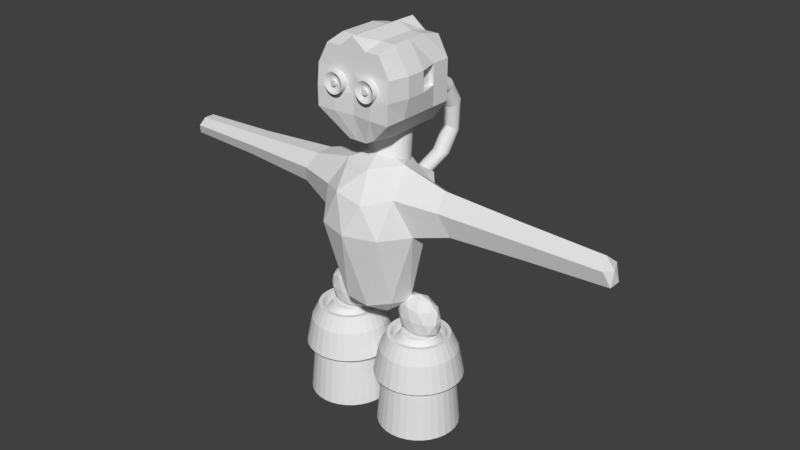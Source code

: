 # Source: Robot.blend  (saved by Blender 2.78.0; exported with 4.5.12 LTS)
import bpy
from mathutils import Matrix  # noqa: F401  (used for matrix-valued properties, if any)

bpy.ops.wm.read_factory_settings(use_empty=True)
scene = bpy.context.scene
scene.name = 'Scene'

# ---- collections
col_collection_1 = bpy.data.collections.new('Collection 1'); scene.collection.children.link(col_collection_1)

# ---- materials (node trees are filled in below, after node groups)
mat_material = bpy.data.materials.new('Material')
mat_material.alpha_threshold = 0.0
mat_material.use_transparent_shadow = False
mat_material.roughness = 0.5
mat_material.line_color = (0.0, 0.0, 0.0, 1.0)

# ---- material node trees

# ---- world
world_world = bpy.data.worlds.new('World'); scene.world = world_world
world_world.color = (0.05088, 0.05088, 0.05088)
world_world.use_sun_shadow = False
world_world.sun_shadow_jitter_overblur = 0.0
world_world.cycles.sampling_method = 'MANUAL'

# ---- meshes
me_cube = bpy.data.meshes.new('Cube')
me_cube.from_pydata([(0.6346, 1.0, 7.843), (0.4791, -0.881, 7.843), (-0.4791, -0.881, 7.843), (-0.6346, 1.0, 7.843), (0.7285, 1.0, 9.843), (0.7285, -1.0, 9.843), (-0.7285, -1.0, 9.843), (-0.7285, 1.0, 9.843), (0.6346, -5.96e-08, 7.843), (1.353e-07, 1.0, 7.843), (1.0, 1.0, 8.843), (1.499e-08, -0.881, 7.707), (1.0, -1.054, 8.843), (-0.6346, 2.98e-07, 7.843), (-1.0, -1.054, 8.843), (-1.0, 1.0, 8.843), (0.7285, -5.364e-07, 9.962), (1.381e-07, 1.0, 10.12), (-4.264e-07, -1.0, 10.12), (-0.7285, 1.788e-07, 9.962), (2.384e-07, 1.121, 8.843), (-1.121, 2.384e-07, 8.843), (-2.98e-07, -1.0, 8.843), (1.125, -2.98e-07, 8.843), (-1.442e-07, -1.788e-07, 10.12), (5.961e-08, 1.192e-07, 7.843), (0.6346, -0.5, 7.843), (-0.3173, 1.0, 7.843), (1.0, 1.0, 9.343), (-0.2396, -0.881, 7.707), (1.0, -1.0, 9.343), (-0.6346, 0.5, 7.843), (-1.0, -1.0, 9.343), (-1.0, 1.0, 9.343), (0.7285, -0.5, 9.962), (-0.3642, 1.0, 9.843), (-0.3642, -1.0, 9.843), (-0.7285, 0.5, 9.962), (0.6346, 0.5, 7.843), (0.3173, 1.0, 7.843), (1.0, 1.0, 8.343), (0.2396, -0.881, 7.707), (1.0, -1.054, 8.343), (-0.6346, -0.5, 7.843), (-1.0, -1.054, 8.343), (-1.0, 1.0, 8.343), (0.7285, 0.5, 9.962), (0.3642, 1.0, 9.843), (0.3642, -1.0, 9.843), (-0.7285, -0.5, 9.962), (-0.5, 1.121, 8.843), (0.5, 1.121, 8.843), (2.384e-07, 1.121, 9.343), (2.086e-07, 1.121, 8.343), (-1.0, 0.5, 8.843), (-1.121, -0.5, 8.843), (-1.0, 2.682e-07, 8.343), (-1.121, 2.086e-07, 9.343), (-0.5, -1.054, 8.843), (0.5, -1.054, 8.843), (-1.49e-07, -1.0, 8.343), (-4.172e-07, -1.0, 9.343), (1.125, -0.5, 8.843), (1.0, 0.5, 8.843), (1.0, -1.788e-07, 8.343), (1.125, -4.172e-07, 9.343), (-2.853e-07, -0.5, 10.12), (-3.041e-09, 0.5, 10.12), (0.3642, -3.576e-07, 9.962), (-0.3642, 0.0, 9.962), (-0.3173, 2.086e-07, 7.843), (0.3173, 2.98e-08, 7.843), (9.744e-08, 0.5, 7.843), (4.07e-08, -0.5, 7.843), (0.3173, -0.5, 7.843), (0.3173, 0.5, 7.843), (-0.3173, 0.5, 7.843), (-0.3642, 0.5, 9.962), (0.3642, 0.5, 9.962), (0.3642, -0.5, 9.962), (1.0, 0.5, 9.343), (1.0, 0.5, 8.343), (1.0, -0.5, 8.343), (0.5, -1.0, 9.343), (0.5, -1.054, 8.343), (-0.5, -1.054, 8.343), (-1.121, -0.5, 9.343), (-1.0, -0.5, 8.343), (-1.0, 0.5, 8.343), (0.5, 1.121, 8.343), (0.5, 1.121, 9.343), (-0.5, 1.121, 9.343), (-0.5, 1.121, 8.343), (-1.0, 0.5, 9.343), (-0.5, -1.0, 9.343), (1.125, -0.5, 9.343), (-0.3642, -0.5, 9.962), (-0.3173, -0.5, 7.843), (0.3566, -1.075, 9.05), (0.3944, -1.18, 9.043), (-0.6758, -1.188, 9.029), (-0.6758, -0.9434, 9.029), (-0.6709, -1.188, 8.98), (-0.6709, -0.9434, 8.98), (-0.6565, -1.188, 8.933), (-0.6565, -0.9434, 8.933), (-0.6332, -1.188, 8.889), (-0.6332, -0.9434, 8.889), (-0.6018, -1.188, 8.851), (-0.6018, -0.9434, 8.851), (-0.5635, -1.188, 8.819), (-0.5635, -0.9434, 8.819), (-0.5198, -1.188, 8.796), (-0.5198, -0.9434, 8.796), (-0.4724, -1.188, 8.781), (-0.4724, -0.9434, 8.781), (-0.4231, -1.188, 8.777), (-0.4231, -0.9434, 8.777), (-0.3738, -1.188, 8.781), (-0.3738, -0.9434, 8.781), (-0.3264, -1.188, 8.796), (-0.3264, -0.9434, 8.796), (-0.2827, -1.188, 8.819), (-0.2827, -0.9434, 8.819), (-0.2444, -1.188, 8.851), (-0.2444, -0.9434, 8.851), (-0.2129, -1.188, 8.889), (-0.2129, -0.9434, 8.889), (-0.1896, -1.188, 8.933), (-0.1896, -0.9434, 8.933), (-0.1752, -1.188, 8.98), (-0.1752, -0.9434, 8.98), (-0.1703, -1.188, 9.029), (-0.1703, -0.9434, 9.029), (-0.1752, -1.188, 9.079), (-0.1752, -0.9434, 9.079), (-0.1896, -1.188, 9.126), (-0.1896, -0.9434, 9.126), (-0.2129, -1.188, 9.17), (-0.2129, -0.9434, 9.17), (-0.2444, -1.188, 9.208), (-0.2444, -0.9434, 9.208), (-0.2827, -1.188, 9.239), (-0.2827, -0.9434, 9.239), (-0.3264, -1.188, 9.263), (-0.3264, -0.9434, 9.263), (-0.3738, -1.188, 9.277), (-0.3738, -0.9434, 9.277), (-0.4231, -1.188, 9.282), (-0.4231, -0.9434, 9.282), (-0.4724, -1.188, 9.277), (-0.4724, -0.9434, 9.277), (-0.5198, -1.188, 9.263), (-0.5198, -0.9434, 9.263), (-0.5635, -1.188, 9.239), (-0.5635, -0.9434, 9.239), (-0.6018, -1.188, 9.208), (-0.6018, -0.9434, 9.208), (-0.6332, -1.188, 9.17), (-0.6332, -0.9434, 9.17), (-0.6565, -1.188, 9.126), (-0.6565, -0.9434, 9.126), (-0.6709, -1.188, 9.079), (-0.6709, -0.9434, 9.079), (0.3628, -1.075, 9.071), (0.3984, -1.18, 9.056), (0.3728, -1.075, 9.09), (0.4049, -1.18, 9.068), (0.3863, -1.075, 9.106), (0.4136, -1.18, 9.079), (0.4028, -1.075, 9.119), (0.4242, -1.18, 9.087), (0.4215, -1.075, 9.13), (0.4363, -1.18, 9.094), (0.4419, -1.075, 9.136), (0.4494, -1.18, 9.098), (0.4631, -1.075, 9.138), (0.4631, -1.18, 9.099), (0.4842, -1.075, 9.136), (0.4767, -1.18, 9.098), (0.5046, -1.075, 9.13), (0.4899, -1.18, 9.094), (0.5234, -1.075, 9.119), (0.502, -1.18, 9.087), (0.5398, -1.075, 9.106), (0.5126, -1.18, 9.079), (0.5533, -1.075, 9.09), (0.5213, -1.18, 9.068), (0.5633, -1.075, 9.071), (0.5277, -1.18, 9.056), (0.5695, -1.075, 9.05), (0.5317, -1.18, 9.043), (0.5716, -1.075, 9.029), (0.5331, -1.18, 9.029), (0.5695, -1.075, 9.008), (0.5317, -1.18, 9.016), (0.5633, -1.075, 8.988), (0.5277, -1.18, 9.002), (0.5533, -1.075, 8.969), (0.5213, -1.18, 8.99), (0.5398, -1.075, 8.953), (0.5126, -1.18, 8.98), (0.5234, -1.075, 8.939), (0.502, -1.18, 8.971), (0.5046, -1.075, 8.929), (0.4899, -1.18, 8.965), (0.4842, -1.075, 8.923), (0.4767, -1.18, 8.961), (0.4631, -1.075, 8.921), (0.4631, -1.18, 8.959), (0.4419, -1.075, 8.923), (0.4494, -1.18, 8.961), (0.4215, -1.075, 8.929), (0.4363, -1.18, 8.965), (0.4028, -1.075, 8.939), (0.4242, -1.18, 8.971), (0.3863, -1.075, 8.953), (0.4136, -1.18, 8.98), (0.3728, -1.075, 8.969), (0.4049, -1.18, 8.99), (0.3628, -1.075, 8.988), (0.3984, -1.18, 9.002), (0.3566, -1.075, 9.008), (0.3944, -1.18, 9.016), (0.3931, -1.18, 9.029), (0.3546, -1.075, 9.029), (0.2197, -0.9434, 9.079), (0.2197, -1.188, 9.079), (0.2341, -0.9434, 9.126), (0.2341, -1.188, 9.126), (0.2575, -0.9434, 9.17), (0.2575, -1.188, 9.17), (0.2889, -0.9434, 9.208), (0.2889, -1.188, 9.208), (0.3272, -0.9434, 9.239), (0.3272, -1.188, 9.239), (0.3709, -0.9434, 9.263), (0.3709, -1.188, 9.263), (0.4183, -0.9434, 9.277), (0.4183, -1.188, 9.277), (0.4676, -0.9434, 9.282), (0.4676, -1.188, 9.282), (0.5169, -0.9434, 9.277), (0.5169, -1.188, 9.277), (0.5643, -0.9434, 9.263), (0.5643, -1.188, 9.263), (0.608, -0.9434, 9.239), (0.608, -1.188, 9.239), (0.6463, -0.9434, 9.208), (0.6463, -1.188, 9.208), (0.6777, -0.9434, 9.17), (0.6777, -1.188, 9.17), (0.7011, -0.9434, 9.126), (0.7011, -1.188, 9.126), (0.7154, -0.9434, 9.079), (0.7154, -1.188, 9.079), (0.7203, -0.9434, 9.029), (0.7203, -1.188, 9.029), (0.7154, -0.9434, 8.98), (0.7154, -1.188, 8.98), (0.7011, -0.9434, 8.933), (0.7011, -1.188, 8.933), (0.6777, -0.9434, 8.889), (0.6777, -1.188, 8.889), (0.6463, -0.9434, 8.851), (0.6463, -1.188, 8.851), (0.608, -0.9434, 8.819), (0.608, -1.188, 8.819), (0.5643, -0.9434, 8.796), (0.5643, -1.188, 8.796), (0.5169, -0.9434, 8.781), (0.5169, -1.188, 8.781), (0.4676, -0.9434, 8.777), (0.4676, -1.188, 8.777), (0.4183, -0.9434, 8.781), (0.4183, -1.188, 8.781), (0.3709, -0.9434, 8.796), (0.3709, -1.188, 8.796), (0.3272, -0.9434, 8.819), (0.3272, -1.188, 8.819), (0.2889, -0.9434, 8.851), (0.2889, -1.188, 8.851), (0.2575, -0.9434, 8.889), (0.2575, -1.188, 8.889), (0.2341, -0.9434, 8.933), (0.2341, -1.188, 8.933), (0.2197, -0.9434, 8.98), (0.2197, -1.188, 8.98), (0.2149, -0.9434, 9.029), (0.2149, -1.188, 9.029), (-0.5361, -1.075, 9.029), (-0.4976, -1.18, 9.029), (-0.4962, -1.18, 9.016), (-0.534, -1.075, 9.008), (-0.4922, -1.18, 9.002), (-0.5278, -1.075, 8.988), (-0.4858, -1.18, 8.99), (-0.5178, -1.075, 8.969), (-0.4771, -1.18, 8.98), (-0.5043, -1.075, 8.953), (-0.4665, -1.18, 8.971), (-0.4879, -1.075, 8.939), (-0.4544, -1.18, 8.965), (-0.4691, -1.075, 8.929), (-0.4412, -1.18, 8.961), (-0.4487, -1.075, 8.923), (-0.4276, -1.18, 8.959), (-0.4276, -1.075, 8.921), (-0.4139, -1.18, 8.961), (-0.4064, -1.075, 8.923), (-0.4008, -1.18, 8.965), (-0.386, -1.075, 8.929), (-0.3887, -1.18, 8.971), (-0.3673, -1.075, 8.939), (-0.3781, -1.18, 8.98), (-0.3508, -1.075, 8.953), (-0.3694, -1.18, 8.99), (-0.3373, -1.075, 8.969), (-0.3629, -1.18, 9.002), (-0.3273, -1.075, 8.988), (-0.3589, -1.18, 9.016), (-0.3211, -1.075, 9.008), (-0.3576, -1.18, 9.029), (-0.3191, -1.075, 9.029), (-0.3589, -1.18, 9.043), (-0.3211, -1.075, 9.05), (-0.3629, -1.18, 9.056), (-0.3273, -1.075, 9.071), (-0.3694, -1.18, 9.068), (-0.3373, -1.075, 9.09), (-0.3781, -1.18, 9.079), (-0.3508, -1.075, 9.106), (-0.3887, -1.18, 9.087), (-0.3673, -1.075, 9.119), (-0.4008, -1.18, 9.094), (-0.386, -1.075, 9.13), (-0.4139, -1.18, 9.098), (-0.4064, -1.075, 9.136), (-0.4276, -1.18, 9.099), (-0.4276, -1.075, 9.138), (-0.4412, -1.18, 9.098), (-0.4487, -1.075, 9.136), (-0.4544, -1.18, 9.094), (-0.4691, -1.075, 9.13), (-0.4665, -1.18, 9.087), (-0.4879, -1.075, 9.119), (-0.4771, -1.18, 9.079), (-0.5043, -1.075, 9.106), (-0.4858, -1.18, 9.068), (-0.5178, -1.075, 9.09), (-0.4922, -1.18, 9.056), (-0.5278, -1.075, 9.071), (-0.4962, -1.18, 9.043), (-0.534, -1.075, 9.05), (-0.5646, -1.125, 9.029), (-0.5619, -1.125, 9.002), (-0.5539, -1.125, 8.975), (-0.5408, -1.125, 8.951), (-0.5232, -1.125, 8.929), (-0.5017, -1.125, 8.912), (-0.4772, -1.125, 8.898), (-0.4507, -1.125, 8.89), (-0.4231, -1.125, 8.888), (-0.3954, -1.125, 8.89), (-0.3689, -1.125, 8.898), (-0.3444, -1.125, 8.912), (-0.323, -1.125, 8.929), (-0.3053, -1.125, 8.951), (-0.2923, -1.125, 8.975), (-0.2842, -1.125, 9.002), (-0.2815, -1.125, 9.029), (-0.2842, -1.125, 9.057), (-0.2923, -1.125, 9.083), (-0.3053, -1.125, 9.108), (-0.323, -1.125, 9.129), (-0.3444, -1.125, 9.147), (-0.3689, -1.125, 9.16), (-0.3954, -1.125, 9.168), (-0.4231, -1.125, 9.171), (-0.4507, -1.125, 9.168), (-0.4772, -1.125, 9.16), (-0.5017, -1.125, 9.147), (-0.5232, -1.125, 9.129), (-0.5408, -1.125, 9.108), (-0.5539, -1.125, 9.083), (-0.5619, -1.125, 9.057), (0.326, -1.125, 9.029), (0.3287, -1.125, 9.002), (0.3368, -1.125, 8.975), (0.3499, -1.125, 8.951), (0.3675, -1.125, 8.929), (0.3889, -1.125, 8.912), (0.4134, -1.125, 8.898), (0.44, -1.125, 8.89), (0.4676, -1.125, 8.888), (0.4952, -1.125, 8.89), (0.5218, -1.125, 8.898), (0.5462, -1.125, 8.912), (0.5677, -1.125, 8.929), (0.5853, -1.125, 8.951), (0.5984, -1.125, 8.975), (0.6064, -1.125, 9.002), (0.6092, -1.125, 9.029), (0.6064, -1.125, 9.057), (0.5984, -1.125, 9.083), (0.5853, -1.125, 9.108), (0.5677, -1.125, 9.129), (0.5462, -1.125, 9.147), (0.5218, -1.125, 9.16), (0.4952, -1.125, 9.168), (0.4676, -1.125, 9.171), (0.44, -1.125, 9.168), (0.4134, -1.125, 9.16), (0.3889, -1.125, 9.147), (0.3675, -1.125, 9.129), (0.3499, -1.125, 9.108), (0.3368, -1.125, 9.083), (0.3287, -1.125, 9.057), (-0.0005011, 0.5992, 6.642), (-0.04981, 0.8701, 8.041), (0.1034, 0.5957, 6.647), (0.03259, 0.8673, 8.045), (0.2044, 0.5727, 6.657), (0.1127, 0.8491, 8.053), (0.2986, 0.5311, 6.672), (0.1874, 0.8161, 8.065), (0.3824, 0.4725, 6.692), (0.2538, 0.7696, 8.081), (0.4526, 0.3991, 6.715), (0.3094, 0.7114, 8.099), (0.5064, 0.3137, 6.74), (0.3521, 0.6438, 8.119), (0.5418, 0.2197, 6.768), (0.3802, 0.5692, 8.141), (0.5575, 0.1206, 6.796), (0.3926, 0.4907, 8.163), (0.5528, 0.02032, 6.823), (0.3889, 0.4111, 8.185), (0.5279, -0.07739, 6.849), (0.3691, 0.3336, 8.205), (0.4837, -0.1688, 6.872), (0.3342, 0.2612, 8.224), (0.4221, -0.2502, 6.892), (0.2853, 0.1966, 8.24), (0.3453, -0.3187, 6.908), (0.2244, 0.1423, 8.252), (0.2563, -0.3716, 6.919), (0.1538, 0.1004, 8.261), (0.1585, -0.4068, 6.925), (0.07623, 0.07248, 8.265), (0.05562, -0.4229, 6.925), (-0.00531, 0.05966, 8.266), (-0.0483, -0.4194, 6.92), (-0.08771, 0.06242, 8.262), (-0.1493, -0.3965, 6.909), (-0.1678, 0.08064, 8.253), (-0.2435, -0.3549, 6.894), (-0.2425, 0.1136, 8.241), (-0.3273, -0.2962, 6.875), (-0.3089, 0.1601, 8.226), (-0.3975, -0.2228, 6.852), (-0.3645, 0.2183, 8.208), (-0.4513, -0.1375, 6.826), (-0.4072, 0.286, 8.187), (-0.4867, -0.04348, 6.799), (-0.4353, 0.3605, 8.166), (-0.5023, 0.0556, 6.771), (-0.4477, 0.4391, 8.144), (-0.4976, 0.1559, 6.743), (-0.444, 0.5186, 8.122), (-0.4727, 0.2536, 6.718), (-0.4243, 0.5961, 8.101), (-0.4286, 0.345, 6.694), (-0.3893, 0.6685, 8.083), (-0.367, 0.4265, 6.674), (-0.3404, 0.7331, 8.067), (-0.2902, 0.495, 6.659), (-0.2795, 0.7874, 8.055), (-0.2012, 0.5478, 6.648), (-0.2089, 0.8293, 8.046), (-0.1033, 0.583, 6.642), (-0.1313, 0.8572, 8.041), (0.1853, 1.498, 8.73), (0.1853, 0.9708, 8.879), (0.2254, 1.496, 8.727), (0.2254, 0.9708, 8.875), (0.2638, 1.489, 8.717), (0.2638, 0.9708, 8.864), (0.2993, 1.478, 8.702), (0.2993, 0.9708, 8.845), (0.3304, 1.464, 8.681), (0.3304, 0.9708, 8.819), (0.3559, 1.446, 8.655), (0.3559, 0.9708, 8.788), (0.3749, 1.426, 8.626), (0.3749, 0.9708, 8.753), (0.3865, 1.404, 8.594), (0.3865, 0.9708, 8.714), (0.3905, 1.381, 8.561), (0.3905, 0.9708, 8.674), (0.3865, 1.358, 8.529), (0.3865, 0.9708, 8.634), (0.3749, 1.336, 8.497), (0.3749, 0.9708, 8.596), (0.3559, 1.316, 8.468), (0.3559, 0.9708, 8.56), (0.3304, 1.298, 8.442), (0.3304, 0.9708, 8.529), (0.2993, 1.284, 8.421), (0.2993, 0.9708, 8.504), (0.2638, 1.273, 8.406), (0.2638, 0.9708, 8.485), (0.2254, 1.266, 8.396), (0.2254, 0.9708, 8.473), (0.1853, 1.264, 8.393), (0.1853, 0.9708, 8.469), (0.1453, 1.266, 8.396), (0.1453, 0.9708, 8.473), (0.1068, 1.273, 8.406), (0.1068, 0.9708, 8.485), (0.07137, 1.284, 8.421), (0.07137, 0.9708, 8.504), (0.04028, 1.298, 8.442), (0.04028, 0.9708, 8.529), (0.01477, 1.316, 8.468), (0.01477, 0.9708, 8.56), (-0.004187, 1.336, 8.497), (-0.004187, 0.9708, 8.596), (-0.01586, 1.358, 8.529), (-0.01586, 0.9708, 8.634), (-0.0198, 1.381, 8.561), (-0.0198, 0.9708, 8.674), (-0.01586, 1.404, 8.594), (-0.01586, 0.9708, 8.714), (-0.004187, 1.426, 8.626), (-0.004187, 0.9708, 8.753), (0.01477, 1.446, 8.655), (0.01477, 0.9708, 8.788), (0.04028, 1.464, 8.681), (0.04028, 0.9708, 8.819), (0.07137, 1.478, 8.702), (0.07137, 0.9708, 8.845), (0.1068, 1.489, 8.717), (0.1068, 0.9708, 8.864), (0.1453, 1.496, 8.727), (0.1453, 0.9708, 8.875), (0.05323, 2.229, 6.407), (0.09326, 2.226, 6.408), (0.1317, 2.215, 6.414), (0.1672, 2.199, 6.423), (0.1983, 2.176, 6.435), (0.2238, 2.149, 6.45), (0.2428, 2.118, 6.467), (0.2544, 2.084, 6.485), (0.2584, 2.049, 6.505), (0.2544, 2.014, 6.524), (0.2428, 1.98, 6.542), (0.2238, 1.949, 6.559), (0.1983, 1.921, 6.574), (0.1672, 1.899, 6.586), (0.1317, 1.882, 6.595), (0.09326, 1.872, 6.601), (0.05323, 1.869, 6.603), (0.01321, 1.872, 6.601), (-0.02527, 1.882, 6.595), (-0.06074, 1.899, 6.586), (-0.09183, 1.921, 6.574), (-0.1173, 1.949, 6.559), (-0.1363, 1.98, 6.542), (-0.148, 2.014, 6.524), (-0.1519, 2.049, 6.505), (-0.148, 2.084, 6.485), (-0.1363, 2.118, 6.467), (-0.1173, 2.149, 6.45), (-0.09183, 2.176, 6.435), (-0.06074, 2.199, 6.423), (-0.02527, 2.215, 6.414), (0.01321, 2.226, 6.408), (0.1453, 2.467, 7.866), (0.1068, 2.457, 7.861), (0.3865, 2.257, 7.748), (0.3905, 2.292, 7.767), (0.1068, 2.127, 7.674), (0.1453, 2.116, 7.668), (0.01477, 2.391, 7.823), (-0.004187, 2.36, 7.806), (0.3559, 2.391, 7.823), (0.3304, 2.418, 7.839), (0.2638, 2.127, 7.674), (0.2993, 2.143, 7.683), (-0.01586, 2.257, 7.748), (-0.004187, 2.223, 7.729), (0.2254, 2.467, 7.866), (0.1853, 2.47, 7.868), (0.3749, 2.223, 7.729), (0.07137, 2.143, 7.683), (0.04028, 2.418, 7.839), (0.3749, 2.36, 7.806), (0.2254, 2.116, 7.668), (-0.0198, 2.292, 7.767), (0.2638, 2.457, 7.861), (0.3559, 2.192, 7.711), (0.04028, 2.165, 7.696), (0.07137, 2.44, 7.851), (0.3865, 2.326, 7.787), (0.1853, 2.113, 7.666), (-0.01586, 2.326, 7.787), (0.2993, 2.44, 7.851), (0.3304, 2.165, 7.696), (0.01477, 2.192, 7.711), (0.1068, 2.104, 8.403), (0.3905, 2.004, 8.242), (0.1453, 1.897, 8.071), (-0.004187, 2.045, 8.308), (0.3304, 2.081, 8.365), (0.2993, 1.913, 8.097), (-0.004187, 1.962, 8.175), (0.1853, 2.113, 8.416), (0.1453, 2.111, 8.412), (0.3865, 1.982, 8.208), (0.1068, 1.903, 8.081), (0.01477, 2.064, 8.338), (0.3559, 2.064, 8.338), (0.2638, 1.903, 8.081), (-0.01586, 1.982, 8.208), (0.2254, 2.111, 8.412), (0.3749, 1.962, 8.175), (0.07137, 1.913, 8.097), (0.04028, 2.081, 8.365), (0.3749, 2.045, 8.308), (0.2254, 1.897, 8.071), (-0.0198, 2.004, 8.242), (0.2638, 2.104, 8.402), (0.3559, 1.943, 8.145), (0.04028, 1.927, 8.119), (0.07137, 2.094, 8.386), (0.3865, 2.025, 8.276), (0.1853, 1.895, 8.068), (-0.01586, 2.025, 8.276), (0.2993, 2.094, 8.386), (0.3304, 1.927, 8.119), (0.01477, 1.943, 8.145), (0.07102, 2.523, 6.955), (0.3122, 2.311, 7.071), (0.03253, 2.18, 7.142), (-0.05954, 2.446, 6.997), (0.2816, 2.446, 6.997), (0.1895, 2.18, 7.142), (-0.09017, 2.311, 7.071), (0.1511, 2.523, 6.955), (0.3006, 2.277, 7.089), (-0.002936, 2.196, 7.133), (-0.03402, 2.474, 6.982), (0.3006, 2.415, 7.014), (0.1511, 2.17, 7.148), (-0.09411, 2.346, 7.052), (0.1895, 2.513, 6.961), (0.2816, 2.246, 7.106), (-0.03402, 2.219, 7.121), (-0.002936, 2.496, 6.97), (0.3122, 2.381, 7.032), (0.111, 2.166, 7.15), (-0.09017, 2.381, 7.032), (0.225, 2.496, 6.97), (0.2561, 2.219, 7.121), (-0.05954, 2.246, 7.106), (0.03253, 2.513, 6.961), (0.3162, 2.346, 7.052), (0.07102, 2.17, 7.148), (-0.07849, 2.415, 7.014), (0.2561, 2.474, 6.982), (0.225, 2.196, 7.133), (-0.07849, 2.277, 7.089), (0.111, 2.526, 6.953), (-0.03729, 1.123, 5.861), (-0.002808, 1.122, 5.864), (0.03035, 1.12, 5.874), (0.06091, 1.116, 5.89), (0.08769, 1.111, 5.911), (0.1097, 1.105, 5.937), (0.126, 1.098, 5.967), (0.1361, 1.09, 5.999), (0.1395, 1.083, 6.033), (0.1361, 1.075, 6.066), (0.126, 1.067, 6.099), (0.1097, 1.06, 6.128), (0.08769, 1.054, 6.155), (0.06091, 1.049, 6.176), (0.03035, 1.046, 6.192), (-0.002808, 1.044, 6.202), (-0.03729, 1.043, 6.205), (-0.07177, 1.044, 6.202), (-0.1049, 1.046, 6.192), (-0.1355, 1.049, 6.176), (-0.1623, 1.054, 6.155), (-0.1843, 1.06, 6.128), (-0.2006, 1.067, 6.099), (-0.2107, 1.075, 6.066), (-0.214, 1.083, 6.033), (-0.2107, 1.09, 5.999), (-0.2006, 1.098, 5.967), (-0.1843, 1.105, 5.937), (-0.1623, 1.111, 5.911), (-0.1355, 1.116, 5.89), (-0.1049, 1.12, 5.874), (-0.07177, 1.122, 5.864), (-0.001888, -0.1264, 3.386), (0.756, -0.677, 3.725), (-0.2914, -1.017, 3.725), (-0.9386, -0.1264, 3.725), (-0.2914, 0.3972, 3.725), (0.756, 0.05694, 3.725), (0.3756, -1.288, 6.368), (-0.9901, -0.8444, 6.368), (-0.9901, 0.5915, 6.368), (0.3756, 1.035, 6.368), (-2.167, 0.1099, 5.936), (-0.001888, -0.1264, 7.327), (-0.172, -0.6501, 3.316), (0.4436, -0.4501, 3.316), (0.2734, -0.9737, 3.621), (0.889, -0.1264, 3.621), (0.4436, 0.1972, 3.316), (-0.5525, -0.1264, 3.316), (-0.7226, -0.6501, 3.621), (-0.172, 0.3972, 3.316), (-0.7226, 0.02999, 3.621), (0.2734, 0.3536, 3.621), (1.297, -0.5485, 5.592), (1.297, -0.07165, 5.592), (-0.001888, -1.492, 5.592), (0.8008, -1.231, 5.592), (-1.301, -0.5485, 5.592), (-0.8046, -1.231, 5.592), (-0.8046, 0.6112, 5.592), (-1.301, -0.07165, 5.592), (0.8008, 0.6112, 5.592), (-0.001888, 0.872, 5.592), (0.938, -0.8093, 6.504), (-0.3609, -1.231, 6.504), (-0.3609, 0.9784, 6.504), (0.938, 0.5564, 6.504), (0.22, -0.8093, 7.068), (0.7161, -0.1264, 7.068), (-0.5827, -0.5485, 7.068), (-0.5827, 0.2956, 7.068), (0.22, 0.5564, 7.068), (2.216, 0.1394, 5.846), (-4.113, 0.04236, 6.056), (1.99, 0.3037, 6.42), (2.216, -0.3923, 5.846), (1.99, -0.5566, 6.42), (1.85, -0.1264, 6.775), (-1.994, 0.2756, 6.37), (-1.765, -0.3628, 6.762), (-1.994, -0.5285, 6.37), (-1.765, 0.1099, 6.762), (-2.167, -0.3628, 5.936), (4.182, 0.08456, 5.932), (-6.088, 0.0086, 6.118), (4.003, 0.215, 6.388), (4.182, -0.3374, 5.932), (4.003, -0.4679, 6.388), (3.892, -0.1264, 6.669), (-3.988, 0.1607, 6.366), (-0.9752, 0.5997, 2.802), (-3.825, -0.2952, 6.646), (-3.988, -0.4136, 6.366), (-3.825, 0.04236, 6.646), (-4.113, -0.2952, 6.056), (6.159, 0.04236, 5.999), (6.128, -0.1264, 6.31), (6.016, 0.1467, 6.364), (6.159, -0.2952, 5.999), (6.016, -0.3996, 6.364), (5.927, -0.1264, 6.59), (-5.988, 0.1033, 6.366), (-6.044, -0.1264, 6.41), (-5.858, -0.2615, 6.59), (-5.988, -0.3562, 6.366), (-5.858, 0.0086, 6.59), (-6.088, -0.2615, 6.118), (-1.107, 0.6127, 2.802), (-1.107, 0.5688, 2.571), (-1.107, 0.3586, 2.829), (-0.9838, 0.5566, 2.571), (-1.025, 0.3504, 2.829), (-0.8649, 0.5206, 2.571), (-0.9453, 0.3263, 2.829), (-0.7553, 0.462, 2.571), (-0.8721, 0.2872, 2.829), (-0.6592, 0.3831, 2.571), (-0.8079, 0.2345, 2.829), (-0.5804, 0.2871, 2.571), (-0.7552, 0.1703, 2.829), (-0.5218, 0.1775, 2.571), (-0.716, 0.09702, 2.829), (-0.4857, 0.05856, 2.571), (-0.6919, 0.01754, 2.829), (-0.4735, -0.06512, 2.571), (-0.6838, -0.06512, 2.829), (-0.4857, -0.1888, 2.571), (-0.6919, -0.1478, 2.829), (-0.5218, -0.3077, 2.571), (-0.716, -0.2273, 2.829), (-0.5804, -0.4173, 2.571), (-0.7552, -0.3005, 2.829), (-0.6592, -0.5134, 2.571), (-0.8079, -0.3647, 2.829), (-0.7553, -0.5922, 2.571), (-0.8721, -0.4174, 2.829), (-0.8649, -0.6508, 2.571), (-0.9453, -0.4566, 2.829), (-0.9838, -0.6869, 2.571), (-1.025, -0.4807, 2.829), (-1.107, -0.6991, 2.571), (-1.107, -0.4888, 2.829), (-1.231, -0.6869, 2.571), (-1.19, -0.4807, 2.829), (-1.35, -0.6508, 2.571), (-1.27, -0.4566, 2.829), (-1.46, -0.5922, 2.571), (-1.343, -0.4174, 2.829), (-1.556, -0.5134, 2.571), (-1.407, -0.3647, 2.829), (-1.635, -0.4173, 2.571), (-1.46, -0.3005, 2.829), (-1.693, -0.3077, 2.571), (-1.499, -0.2273, 2.829), (-1.729, -0.1888, 2.571), (-1.523, -0.1478, 2.829), (-1.741, -0.06512, 2.571), (-1.531, -0.06512, 2.829), (-1.729, 0.05856, 2.571), (-1.523, 0.01754, 2.829), (-1.693, 0.1775, 2.571), (-1.499, 0.09702, 2.829), (-1.635, 0.2871, 2.571), (-1.46, 0.1703, 2.829), (-1.556, 0.3831, 2.571), (-1.407, 0.2345, 2.829), (-1.46, 0.462, 2.571), (-1.343, 0.2872, 2.829), (-1.35, 0.5206, 2.571), (-1.27, 0.3263, 2.829), (-1.231, 0.5566, 2.571), (-1.19, 0.3504, 2.829), (-0.8481, 0.5611, 2.802), (-0.7309, 0.4985, 2.802), (-0.6282, 0.4142, 2.802), (-0.5439, 0.3115, 2.802), (-0.4813, 0.1943, 2.802), (-0.4427, 0.06712, 2.802), (-0.4297, -0.06512, 2.802), (-0.4427, -0.1974, 2.802), (-0.4813, -0.3245, 2.802), (-0.5439, -0.4417, 2.802), (-0.6282, -0.5444, 2.802), (-0.7309, -0.6287, 2.802), (-0.8481, -0.6913, 2.802), (-0.9752, -0.7299, 2.802), (-1.107, -0.7429, 2.802), (-1.24, -0.7299, 2.802), (-1.367, -0.6913, 2.802), (-1.484, -0.6287, 2.802), (-1.587, -0.5444, 2.802), (-1.671, -0.4417, 2.802), (-1.734, -0.3245, 2.802), (-1.772, -0.1974, 2.802), (-1.785, -0.06512, 2.802), (-1.772, 0.06712, 2.802), (-1.734, 0.1943, 2.802), (-1.671, 0.3115, 2.802), (-1.587, 0.4142, 2.802), (-1.484, 0.4985, 2.802), (-1.367, 0.5611, 2.802), (-1.24, 0.5997, 2.802), (-1.271, 0.7564, 2.439), (-1.107, 0.7725, 2.439), (-1.428, 0.7087, 2.439), (-1.573, 0.6313, 2.439), (-1.7, 0.5271, 2.439), (-1.804, 0.4002, 2.439), (-1.881, 0.2554, 2.439), (-1.929, 0.09829, 2.439), (-1.945, -0.06512, 2.439), (-1.929, -0.2285, 2.439), (-1.881, -0.3857, 2.439), (-1.804, -0.5305, 2.439), (-1.7, -0.6574, 2.439), (-1.573, -0.7615, 2.439), (-1.428, -0.839, 2.439), (-1.271, -0.8866, 2.439), (-1.107, -0.9027, 2.439), (-0.9441, -0.8866, 2.439), (-0.787, -0.839, 2.439), (-0.6421, -0.7615, 2.439), (-0.5152, -0.6574, 2.439), (-0.4111, -0.5305, 2.439), (-0.3337, -0.3857, 2.439), (-0.286, -0.2285, 2.439), (-0.2699, -0.06512, 2.439), (-0.286, 0.09829, 2.439), (-0.3337, 0.2554, 2.439), (-0.4111, 0.4002, 2.439), (-0.5152, 0.5271, 2.439), (-0.6421, 0.6313, 2.439), (-0.787, 0.7087, 2.439), (-0.9441, 0.7564, 2.439), (-1.307, 0.9397, 0.3563), (-1.107, 0.9594, 0.3563), (-1.5, 0.8814, 0.3563), (-1.677, 0.7868, 0.3563), (-1.832, 0.6593, 0.3563), (-1.959, 0.5041, 0.3563), (-2.054, 0.327, 0.3563), (-2.112, 0.1348, 0.3563), (-2.132, -0.06512, 0.3563), (-2.112, -0.265, 0.3563), (-2.054, -0.4572, 0.3563), (-1.959, -0.6343, 0.3563), (-1.832, -0.7896, 0.3563), (-1.677, -0.917, 0.3563), (-1.5, -1.012, 0.3563), (-1.307, -1.07, 0.3563), (-1.107, -1.09, 0.3563), (-0.9076, -1.07, 0.3563), (-0.7154, -1.012, 0.3563), (-0.5383, -0.917, 0.3563), (-0.383, -0.7896, 0.3563), (-0.2556, -0.6343, 0.3563), (-0.1609, -0.4572, 0.3563), (-0.1026, -0.265, 0.3563), (-0.08293, -0.06512, 0.3563), (-0.1026, 0.1348, 0.3563), (-0.1609, 0.327, 0.3563), (-0.2556, 0.5041, 0.3563), (-0.383, 0.6593, 0.3563), (-0.5383, 0.7868, 0.3563), (-0.7154, 0.8814, 0.3563), (-0.9076, 0.9397, 0.3563), (-1.291, 0.8556, 0.3563), (-1.107, 0.8736, 0.3563), (-1.467, 0.8021, 0.3563), (-1.629, 0.7154, 0.3563), (-1.771, 0.5987, 0.3563), (-1.888, 0.4564, 0.3563), (-1.975, 0.2941, 0.3563), (-2.028, 0.118, 0.3563), (-2.046, -0.06512, 0.3563), (-2.028, -0.2483, 0.3563), (-1.975, -0.4243, 0.3563), (-1.888, -0.5866, 0.3563), (-1.771, -0.7289, 0.3563), (-1.629, -0.8456, 0.3563), (-1.467, -0.9324, 0.3563), (-1.291, -0.9858, 0.3563), (-1.107, -1.004, 0.3563), (-0.9244, -0.9858, 0.3563), (-0.7483, -0.9324, 0.3563), (-0.586, -0.8456, 0.3563), (-0.4437, -0.7289, 0.3563), (-0.327, -0.5866, 0.3563), (-0.2402, -0.4243, 0.3563), (-0.1868, -0.2483, 0.3563), (-0.1688, -0.06512, 0.3563), (-0.1868, 0.118, 0.3563), (-0.2402, 0.2941, 0.3563), (-0.327, 0.4564, 0.3563), (-0.4437, 0.5986, 0.3563), (-0.586, 0.7154, 0.3563), (-0.7483, 0.8021, 0.3563), (-0.9244, 0.8556, 0.3563), (-1.21, 0.4481, 1.887), (-1.107, 0.4581, 1.887), (-1.308, 0.4183, 1.887), (-1.398, 0.3699, 1.887), (-1.477, 0.3049, 1.887), (-1.543, 0.2256, 1.887), (-1.591, 0.1351, 1.887), (-1.621, 0.03696, 1.887), (-1.631, -0.06512, 1.887), (-1.621, -0.1672, 1.887), (-1.591, -0.2654, 1.887), (-1.543, -0.3558, 1.887), (-1.477, -0.4351, 1.887), (-1.398, -0.5002, 1.887), (-1.308, -0.5485, 1.887), (-1.21, -0.5783, 1.887), (-1.107, -0.5884, 1.887), (-1.005, -0.5783, 1.887), (-0.9072, -0.5485, 1.887), (-0.8168, -0.5002, 1.887), (-0.7375, -0.4351, 1.887), (-0.6724, -0.3558, 1.887), (-0.6241, -0.2654, 1.887), (-0.5943, -0.1672, 1.887), (-0.5842, -0.06512, 1.887), (-0.5943, 0.03696, 1.887), (-0.6241, 0.1351, 1.887), (-0.6724, 0.2256, 1.887), (-0.7375, 0.3049, 1.887), (-0.8168, 0.3699, 1.887), (-0.9072, 0.4183, 1.887), (-1.005, 0.4481, 1.887), (-1.26, 0.7007, 2.809), (-1.107, 0.7157, 2.809), (-1.406, 0.6562, 2.809), (-1.541, 0.5841, 2.809), (-1.66, 0.487, 2.809), (-1.757, 0.3687, 2.809), (-1.829, 0.2337, 2.809), (-1.873, 0.08721, 2.809), (-1.888, -0.06512, 2.809), (-1.873, -0.2174, 2.809), (-1.829, -0.3639, 2.809), (-1.757, -0.4989, 2.809), (-1.66, -0.6172, 2.809), (-1.541, -0.7143, 2.809), (-1.406, -0.7865, 2.809), (-1.26, -0.8309, 2.809), (-1.107, -0.8459, 2.809), (-0.9552, -0.8309, 2.809), (-0.8087, -0.7865, 2.809), (-0.6737, -0.7143, 2.809), (-0.5554, -0.6172, 2.809), (-0.4583, -0.4989, 2.809), (-0.3861, -0.3639, 2.809), (-0.3417, -0.2174, 2.809), (-0.3267, -0.06512, 2.809), (-0.3417, 0.08721, 2.809), (-0.3861, 0.2337, 2.809), (-0.4583, 0.3687, 2.809), (-0.5554, 0.487, 2.809), (-0.6737, 0.5841, 2.809), (-0.8087, 0.6562, 2.809), (-0.9552, 0.7007, 2.809), (-1.296, 0.8812, 2.43), (-1.107, 0.8997, 2.43), (-1.477, 0.8263, 2.43), (-1.644, 0.7371, 2.43), (-1.79, 0.6171, 2.43), (-1.91, 0.4709, 2.43), (-1.999, 0.3041, 2.43), (-2.054, 0.1231, 2.43), (-2.072, -0.06512, 2.43), (-2.054, -0.2533, 2.43), (-1.999, -0.4343, 2.43), (-1.91, -0.6011, 2.43), (-1.79, -0.7474, 2.43), (-1.644, -0.8673, 2.43), (-1.477, -0.9565, 2.43), (-1.296, -1.011, 2.43), (-1.107, -1.03, 2.43), (-0.9193, -1.011, 2.43), (-0.7383, -0.9565, 2.43), (-0.5715, -0.8673, 2.43), (-0.4252, -0.7474, 2.43), (-0.3053, -0.6011, 2.43), (-0.2161, -0.4343, 2.43), (-0.1612, -0.2533, 2.43), (-0.1427, -0.06512, 2.43), (-0.1612, 0.1231, 2.43), (-0.2161, 0.3041, 2.43), (-0.3053, 0.4709, 2.43), (-0.4252, 0.6171, 2.43), (-0.5715, 0.7371, 2.43), (-0.7383, 0.8263, 2.43), (-0.9193, 0.8812, 2.43), (-1.295, 0.8752, 1.745), (-1.107, 0.8937, 1.745), (-1.474, 0.8207, 1.745), (-1.64, 0.7321, 1.745), (-1.785, 0.6128, 1.745), (-1.905, 0.4675, 1.745), (-1.993, 0.3018, 1.745), (-2.048, 0.1219, 1.745), (-2.066, -0.06512, 1.745), (-2.048, -0.2522, 1.745), (-1.993, -0.432, 1.745), (-1.905, -0.5978, 1.745), (-1.785, -0.7431, 1.745), (-1.64, -0.8623, 1.745), (-1.474, -0.9509, 1.745), (-1.295, -1.005, 1.745), (-1.107, -1.024, 1.745), (-0.9204, -1.005, 1.745), (-0.7406, -0.9509, 1.745), (-0.5748, -0.8623, 1.745), (-0.4295, -0.7431, 1.745), (-0.3103, -0.5978, 1.745), (-0.2217, -0.432, 1.745), (-0.1671, -0.2522, 1.745), (-0.1487, -0.06512, 1.745), (-0.1671, 0.1219, 1.745), (-0.2217, 0.3018, 1.745), (-0.3103, 0.4675, 1.745), (-0.4295, 0.6128, 1.745), (-0.5748, 0.7321, 1.745), (-0.7406, 0.8207, 1.745), (-0.9204, 0.8752, 1.745), (-0.4939, -0.9834, 1.736), (-0.6848, -1.085, 1.736), (-0.892, -1.148, 1.736), (-1.107, -1.17, 1.736), (-1.323, -1.148, 1.736), (-1.53, -1.085, 1.736), (-1.721, -0.9834, 1.736), (-1.888, -0.8461, 1.736), (-2.026, -0.6787, 1.736), (-2.128, -0.4878, 1.736), (-2.212, -0.06512, 1.736), (-2.191, -0.2806, 1.736), (-1.323, 1.018, 1.736), (-1.107, 1.039, 1.736), (-1.53, 0.9552, 1.736), (-1.721, 0.8532, 1.736), (-1.888, 0.7158, 1.736), (-2.026, 0.5485, 1.736), (-2.128, 0.3575, 1.736), (-2.191, 0.1503, 1.736), (-0.3265, -0.8461, 1.736), (-0.1892, -0.6787, 1.736), (-0.08713, -0.4878, 1.736), (-0.02428, -0.2806, 1.736), (-0.003057, -0.06512, 1.736), (-0.02428, 0.1503, 1.736), (-0.08713, 0.3575, 1.736), (-0.1892, 0.5485, 1.736), (-0.3265, 0.7158, 1.736), (-0.4939, 0.8532, 1.736), (-0.6848, 0.9552, 1.736), (-0.892, 1.018, 1.736), (-1.156, 0.1775, 0.05796), (-1.107, 0.1823, 0.05796), (-1.202, 0.1634, 0.05796), (-1.245, 0.1406, 0.05796), (-1.282, 0.1098, 0.05796), (-1.313, 0.07231, 0.05796), (-1.336, 0.02955, 0.05796), (-1.35, -0.01686, 0.05796), (-1.355, -0.06512, 0.05796), (-1.35, -0.1134, 0.05796), (-1.336, -0.1598, 0.05796), (-1.313, -0.2026, 0.05796), (-1.282, -0.24, 0.05796), (-1.245, -0.2708, 0.05796), (-1.202, -0.2937, 0.05796), (-1.156, -0.3077, 0.05796), (-1.107, -0.3125, 0.05796), (-1.059, -0.3077, 0.05796), (-1.013, -0.2937, 0.05796), (-0.9701, -0.2708, 0.05796), (-0.9326, -0.24, 0.05796), (-0.9018, -0.2026, 0.05796), (-0.8789, -0.1598, 0.05796), (-0.8649, -0.1134, 0.05796), (-0.8601, -0.06512, 0.05796), (-0.8649, -0.01686, 0.05796), (-0.8789, 0.02955, 0.05796), (-0.9018, 0.07231, 0.05796), (-0.9326, 0.1098, 0.05796), (-0.9701, 0.1406, 0.05796), (-1.013, 0.1634, 0.05796), (-1.059, 0.1775, 0.05796), (-0.8456, 1.788e-07, 9.343), (-0.8456, 2.086e-07, 8.843), (-0.8456, 0.5, 8.843), (-0.8456, 0.5, 9.343), (0.8957, 0.5, 8.843), (0.8957, -2.533e-07, 8.843), (0.8957, -3.725e-07, 9.343), (0.8957, 0.5, 9.343), (1.245, 0.5997, 2.802), (1.113, 0.6127, 2.802), (1.113, 0.5688, 2.571), (1.113, 0.3586, 2.829), (1.236, 0.5566, 2.571), (1.195, 0.3504, 2.829), (1.355, 0.5206, 2.571), (1.275, 0.3263, 2.829), (1.465, 0.462, 2.571), (1.348, 0.2872, 2.829), (1.561, 0.3831, 2.571), (1.412, 0.2345, 2.829), (1.64, 0.2871, 2.571), (1.465, 0.1703, 2.829), (1.698, 0.1775, 2.571), (1.504, 0.09702, 2.829), (1.734, 0.05856, 2.571), (1.528, 0.01754, 2.829), (1.746, -0.06512, 2.571), (1.536, -0.06512, 2.829), (1.734, -0.1888, 2.571), (1.528, -0.1478, 2.829), (1.698, -0.3077, 2.571), (1.504, -0.2273, 2.829), (1.64, -0.4173, 2.571), (1.465, -0.3005, 2.829), (1.561, -0.5134, 2.571), (1.412, -0.3647, 2.829), (1.465, -0.5922, 2.571), (1.348, -0.4174, 2.829), (1.355, -0.6508, 2.571), (1.275, -0.4566, 2.829), (1.236, -0.6869, 2.571), (1.195, -0.4807, 2.829), (1.113, -0.6991, 2.571), (1.113, -0.4888, 2.829), (0.9888, -0.6869, 2.571), (1.03, -0.4807, 2.829), (0.8699, -0.6508, 2.571), (0.9504, -0.4566, 2.829), (0.7603, -0.5922, 2.571), (0.8771, -0.4174, 2.829), (0.6642, -0.5134, 2.571), (0.8129, -0.3647, 2.829), (0.5854, -0.4173, 2.571), (0.7602, -0.3005, 2.829), (0.5268, -0.3077, 2.571), (0.7211, -0.2273, 2.829), (0.4907, -0.1888, 2.571), (0.697, -0.1478, 2.829), (0.4786, -0.06512, 2.571), (0.6888, -0.06512, 2.829), (0.4907, 0.05856, 2.571), (0.697, 0.01754, 2.829), (0.5268, 0.1775, 2.571), (0.7211, 0.09702, 2.829), (0.5854, 0.2871, 2.571), (0.7602, 0.1703, 2.829), (0.6642, 0.3831, 2.571), (0.8129, 0.2345, 2.829), (0.7603, 0.462, 2.571), (0.8771, 0.2872, 2.829), (0.8699, 0.5206, 2.571), (0.9504, 0.3263, 2.829), (0.9888, 0.5566, 2.571), (1.03, 0.3504, 2.829), (1.372, 0.5611, 2.802), (1.489, 0.4985, 2.802), (1.592, 0.4142, 2.802), (1.676, 0.3115, 2.802), (1.739, 0.1943, 2.802), (1.777, 0.06712, 2.802), (1.79, -0.06512, 2.802), (1.777, -0.1974, 2.802), (1.739, -0.3245, 2.802), (1.676, -0.4417, 2.802), (1.592, -0.5444, 2.802), (1.489, -0.6287, 2.802), (1.372, -0.6913, 2.802), (1.245, -0.7299, 2.802), (1.113, -0.7429, 2.802), (0.9803, -0.7299, 2.802), (0.8531, -0.6913, 2.802), (0.7359, -0.6287, 2.802), (0.6332, -0.5444, 2.802), (0.5489, -0.4417, 2.802), (0.4863, -0.3245, 2.802), (0.4477, -0.1974, 2.802), (0.4347, -0.06512, 2.802), (0.4477, 0.06712, 2.802), (0.4863, 0.1943, 2.802), (0.5489, 0.3115, 2.802), (0.6332, 0.4142, 2.802), (0.7359, 0.4985, 2.802), (0.8531, 0.5611, 2.802), (0.9803, 0.5997, 2.802), (0.9491, 0.7564, 2.439), (1.113, 0.7725, 2.439), (0.792, 0.7087, 2.439), (0.6472, 0.6313, 2.439), (0.5202, 0.5271, 2.439), (0.4161, 0.4002, 2.439), (0.3387, 0.2554, 2.439), (0.291, 0.09829, 2.439), (0.2749, -0.06512, 2.439), (0.291, -0.2285, 2.439), (0.3387, -0.3857, 2.439), (0.4161, -0.5305, 2.439), (0.5202, -0.6574, 2.439), (0.6472, -0.7615, 2.439), (0.792, -0.839, 2.439), (0.9491, -0.8866, 2.439), (1.113, -0.9027, 2.439), (1.276, -0.8866, 2.439), (1.433, -0.839, 2.439), (1.578, -0.7615, 2.439), (1.705, -0.6574, 2.439), (1.809, -0.5305, 2.439), (1.886, -0.3857, 2.439), (1.934, -0.2285, 2.439), (1.95, -0.06512, 2.439), (1.934, 0.09829, 2.439), (1.886, 0.2554, 2.439), (1.809, 0.4002, 2.439), (1.705, 0.5271, 2.439), (1.578, 0.6313, 2.439), (1.433, 0.7087, 2.439), (1.276, 0.7564, 2.439), (0.9126, 0.9397, 0.3563), (1.113, 0.9594, 0.3563), (0.7204, 0.8814, 0.3563), (0.5433, 0.7868, 0.3563), (0.388, 0.6593, 0.3563), (0.2606, 0.5041, 0.3563), (0.1659, 0.327, 0.3563), (0.1076, 0.1348, 0.3563), (0.08795, -0.06512, 0.3563), (0.1076, -0.265, 0.3563), (0.1659, -0.4572, 0.3563), (0.2606, -0.6343, 0.3563), (0.388, -0.7896, 0.3563), (0.5433, -0.917, 0.3563), (0.7204, -1.012, 0.3563), (0.9126, -1.07, 0.3563), (1.113, -1.09, 0.3563), (1.312, -1.07, 0.3563), (1.505, -1.012, 0.3563), (1.682, -0.917, 0.3563), (1.837, -0.7896, 0.3563), (1.964, -0.6343, 0.3563), (2.059, -0.4572, 0.3563), (2.117, -0.265, 0.3563), (2.137, -0.06512, 0.3563), (2.117, 0.1348, 0.3563), (2.059, 0.327, 0.3563), (1.964, 0.5041, 0.3563), (1.837, 0.6593, 0.3563), (1.682, 0.7868, 0.3563), (1.505, 0.8814, 0.3563), (1.312, 0.9397, 0.3563), (0.9294, 0.8556, 0.3563), (1.113, 0.8736, 0.3563), (0.7533, 0.8021, 0.3563), (0.591, 0.7154, 0.3563), (0.4487, 0.5987, 0.3563), (0.332, 0.4564, 0.3563), (0.2452, 0.2941, 0.3563), (0.1918, 0.118, 0.3563), (0.1738, -0.06512, 0.3563), (0.1918, -0.2483, 0.3563), (0.2452, -0.4243, 0.3563), (0.332, -0.5866, 0.3563), (0.4487, -0.7289, 0.3563), (0.591, -0.8456, 0.3563), (0.7533, -0.9324, 0.3563), (0.9294, -0.9858, 0.3563), (1.113, -1.004, 0.3563), (1.296, -0.9858, 0.3563), (1.472, -0.9324, 0.3563), (1.634, -0.8456, 0.3563), (1.776, -0.7289, 0.3563), (1.893, -0.5866, 0.3563), (1.98, -0.4243, 0.3563), (2.033, -0.2483, 0.3563), (2.051, -0.06512, 0.3563), (2.033, 0.118, 0.3563), (1.98, 0.2941, 0.3563), (1.893, 0.4564, 0.3563), (1.776, 0.5986, 0.3563), (1.634, 0.7154, 0.3563), (1.472, 0.8021, 0.3563), (1.296, 0.8556, 0.3563), (1.01, 0.4481, 1.887), (1.113, 0.4581, 1.887), (0.9123, 0.4183, 1.887), (0.8218, 0.3699, 1.887), (0.7425, 0.3049, 1.887), (0.6774, 0.2256, 1.887), (0.6291, 0.1351, 1.887), (0.5993, 0.03696, 1.887), (0.5893, -0.06512, 1.887), (0.5993, -0.1672, 1.887), (0.6291, -0.2654, 1.887), (0.6774, -0.3558, 1.887), (0.7425, -0.4351, 1.887), (0.8218, -0.5002, 1.887), (0.9123, -0.5485, 1.887), (1.01, -0.5783, 1.887), (1.113, -0.5884, 1.887), (1.215, -0.5783, 1.887), (1.313, -0.5485, 1.887), (1.403, -0.5002, 1.887), (1.482, -0.4351, 1.887), (1.548, -0.3558, 1.887), (1.596, -0.2654, 1.887), (1.626, -0.1672, 1.887), (1.636, -0.06512, 1.887), (1.626, 0.03696, 1.887), (1.596, 0.1351, 1.887), (1.548, 0.2256, 1.887), (1.482, 0.3049, 1.887), (1.403, 0.3699, 1.887), (1.313, 0.4183, 1.887), (1.215, 0.4481, 1.887), (0.9602, 0.7007, 2.809), (1.113, 0.7157, 2.809), (0.8137, 0.6562, 2.809), (0.6787, 0.5841, 2.809), (0.5604, 0.487, 2.809), (0.4633, 0.3687, 2.809), (0.3911, 0.2337, 2.809), (0.3467, 0.08721, 2.809), (0.3317, -0.06512, 2.809), (0.3467, -0.2174, 2.809), (0.3911, -0.3639, 2.809), (0.4633, -0.4989, 2.809), (0.5604, -0.6172, 2.809), (0.6787, -0.7143, 2.809), (0.8137, -0.7865, 2.809), (0.9602, -0.8309, 2.809), (1.113, -0.8459, 2.809), (1.265, -0.8309, 2.809), (1.411, -0.7865, 2.809), (1.546, -0.7143, 2.809), (1.665, -0.6172, 2.809), (1.762, -0.4989, 2.809), (1.834, -0.3639, 2.809), (1.878, -0.2174, 2.809), (1.893, -0.06512, 2.809), (1.878, 0.08721, 2.809), (1.834, 0.2337, 2.809), (1.762, 0.3687, 2.809), (1.665, 0.487, 2.809), (1.546, 0.5841, 2.809), (1.411, 0.6562, 2.809), (1.265, 0.7007, 2.809), (0.9243, 0.8812, 2.43), (1.113, 0.8997, 2.43), (0.7433, 0.8263, 2.43), (0.5765, 0.7371, 2.43), (0.4303, 0.6171, 2.43), (0.3103, 0.4709, 2.43), (0.2211, 0.3041, 2.43), (0.1662, 0.1231, 2.43), (0.1477, -0.06512, 2.43), (0.1662, -0.2533, 2.43), (0.2211, -0.4343, 2.43), (0.3103, -0.6011, 2.43), (0.4303, -0.7474, 2.43), (0.5765, -0.8673, 2.43), (0.7433, -0.9565, 2.43), (0.9243, -1.011, 2.43), (1.113, -1.03, 2.43), (1.301, -1.011, 2.43), (1.482, -0.9565, 2.43), (1.649, -0.8673, 2.43), (1.795, -0.7474, 2.43), (1.915, -0.6011, 2.43), (2.004, -0.4343, 2.43), (2.059, -0.2533, 2.43), (2.077, -0.06512, 2.43), (2.059, 0.1231, 2.43), (2.004, 0.3041, 2.43), (1.915, 0.4709, 2.43), (1.795, 0.6171, 2.43), (1.649, 0.7371, 2.43), (1.482, 0.8263, 2.43), (1.301, 0.8812, 2.43), (0.9255, 0.8752, 1.745), (1.113, 0.8937, 1.745), (0.7456, 0.8207, 1.745), (0.5798, 0.7321, 1.745), (0.4345, 0.6128, 1.745), (0.3153, 0.4675, 1.745), (0.2267, 0.3018, 1.745), (0.1721, 0.1219, 1.745), (0.1537, -0.06512, 1.745), (0.1721, -0.2522, 1.745), (0.2267, -0.432, 1.745), (0.3153, -0.5978, 1.745), (0.4345, -0.7431, 1.745), (0.5798, -0.8623, 1.745), (0.7456, -0.9509, 1.745), (0.9255, -1.005, 1.745), (1.113, -1.024, 1.745), (1.3, -1.005, 1.745), (1.479, -0.9509, 1.745), (1.645, -0.8623, 1.745), (1.79, -0.7431, 1.745), (1.91, -0.5978, 1.745), (1.998, -0.432, 1.745), (2.053, -0.2522, 1.745), (2.071, -0.06512, 1.745), (2.053, 0.1219, 1.745), (1.998, 0.3018, 1.745), (1.91, 0.4675, 1.745), (1.79, 0.6128, 1.745), (1.645, 0.7321, 1.745), (1.479, 0.8207, 1.745), (1.3, 0.8752, 1.745), (1.726, -0.9834, 1.736), (1.535, -1.085, 1.736), (1.328, -1.148, 1.736), (1.113, -1.17, 1.736), (0.897, -1.148, 1.736), (0.6899, -1.085, 1.736), (0.4989, -0.9834, 1.736), (0.3316, -0.8461, 1.736), (0.1942, -0.6787, 1.736), (0.09215, -0.4878, 1.736), (0.008076, -0.06512, 1.736), (0.0293, -0.2806, 1.736), (0.897, 1.018, 1.736), (1.113, 1.039, 1.736), (0.6899, 0.9552, 1.736), (0.4989, 0.8532, 1.736), (0.3316, 0.7158, 1.736), (0.1942, 0.5485, 1.736), (0.09215, 0.3575, 1.736), (0.0293, 0.1503, 1.736), (1.893, -0.8461, 1.736), (2.031, -0.6787, 1.736), (2.133, -0.4878, 1.736), (2.196, -0.2806, 1.736), (2.217, -0.06512, 1.736), (2.196, 0.1503, 1.736), (2.133, 0.3575, 1.736), (2.031, 0.5485, 1.736), (1.893, 0.7158, 1.736), (1.726, 0.8532, 1.736), (1.535, 0.9552, 1.736), (1.328, 1.018, 1.736), (1.064, 0.1775, 0.05796), (1.113, 0.1823, 0.05796), (1.018, 0.1634, 0.05796), (0.9751, 0.1406, 0.05796), (0.9376, 0.1098, 0.05796), (0.9068, 0.07231, 0.05796), (0.884, 0.02955, 0.05796), (0.8699, -0.01686, 0.05796), (0.8651, -0.06512, 0.05796), (0.8699, -0.1134, 0.05796), (0.884, -0.1598, 0.05796), (0.9068, -0.2026, 0.05796), (0.9376, -0.24, 0.05796), (0.9751, -0.2708, 0.05796), (1.018, -0.2937, 0.05796), (1.064, -0.3077, 0.05796), (1.113, -0.3125, 0.05796), (1.161, -0.3077, 0.05796), (1.207, -0.2937, 0.05796), (1.25, -0.2708, 0.05796), (1.287, -0.24, 0.05796), (1.318, -0.2026, 0.05796), (1.341, -0.1598, 0.05796), (1.355, -0.1134, 0.05796), (1.36, -0.06512, 0.05796), (1.355, -0.01686, 0.05796), (1.341, 0.02955, 0.05796), (1.318, 0.07231, 0.05796), (1.287, 0.1098, 0.05796), (1.25, 0.1406, 0.05796), (1.207, 0.1634, 0.05796), (1.161, 0.1775, 0.05796), (-1.038, -0.06023, 2.655), (-0.6042, -0.2503, 2.987), (-1.204, -0.3678, 2.987), (-1.575, -0.06023, 2.987), (-1.204, 0.2473, 2.987), (-0.6042, 0.1298, 2.987), (-0.8726, -0.3678, 3.523), (-1.473, -0.2503, 3.523), (-1.473, 0.1298, 3.523), (-0.8726, 0.2473, 3.523), (-0.5017, -0.06023, 3.523), (-1.038, -0.06023, 3.855), (-1.136, -0.241, 2.744), (-0.7832, -0.1719, 2.744), (-0.8807, -0.3527, 2.939), (-0.528, -0.06023, 2.939), (-0.7832, 0.05149, 2.744), (-1.354, -0.06023, 2.744), (-1.451, -0.241, 2.939), (-1.136, 0.1205, 2.744), (-1.451, 0.1205, 2.939), (-0.8807, 0.2323, 2.939), (-0.4677, -0.1719, 3.255), (-0.4677, 0.05149, 3.255), (-1.038, -0.4218, 3.255), (-0.6857, -0.3527, 3.255), (-1.609, -0.1719, 3.255), (-1.391, -0.3527, 3.255), (-1.391, 0.2323, 3.255), (-1.609, 0.05149, 3.255), (-0.6857, 0.2323, 3.255), (-1.038, 0.3013, 3.255), (-0.6255, -0.241, 3.57), (-1.196, -0.3527, 3.57), (-1.549, -0.06023, 3.57), (-1.196, 0.2323, 3.57), (-0.6255, 0.1205, 3.57), (-0.941, -0.241, 3.765), (-0.723, -0.06023, 3.765), (-1.294, -0.1719, 3.765), (-1.294, 0.05149, 3.765), (-0.941, 0.1205, 3.765), (1.126, -0.06023, 2.655), (1.56, -0.2503, 2.987), (0.9598, -0.3678, 2.987), (0.5889, -0.06023, 2.987), (0.9598, 0.2473, 2.987), (1.56, 0.1298, 2.987), (1.292, -0.3678, 3.523), (0.6914, -0.2503, 3.523), (0.6914, 0.1298, 3.523), (1.292, 0.2473, 3.523), (1.662, -0.06023, 3.523), (1.126, -0.06023, 3.855), (1.028, -0.241, 2.744), (1.381, -0.1719, 2.744), (1.283, -0.3527, 2.939), (1.636, -0.06023, 2.939), (1.381, 0.05149, 2.744), (0.8101, -0.06023, 2.744), (0.7126, -0.241, 2.939), (1.028, 0.1205, 2.744), (0.7126, 0.1205, 2.939), (1.283, 0.2323, 2.939), (1.696, -0.1719, 3.255), (1.696, 0.05149, 3.255), (1.126, -0.4218, 3.255), (1.478, -0.3527, 3.255), (0.5549, -0.1719, 3.255), (0.7729, -0.3527, 3.255), (0.7729, 0.2323, 3.255), (0.5549, 0.05149, 3.255), (1.478, 0.2323, 3.255), (1.126, 0.3013, 3.255), (1.539, -0.241, 3.57), (0.9679, -0.3527, 3.57), (0.6152, -0.06023, 3.57), (0.9679, 0.2323, 3.57), (1.539, 0.1205, 3.57), (1.223, -0.241, 3.765), (1.441, -0.06023, 3.765), (0.8704, -0.1719, 3.765), (0.8704, 0.05149, 3.765), (1.223, 0.1205, 3.765), (-0.01616, 1.223, 5.503), (0.3613, 1.387, 6.279), (-0.3752, 1.33, 6.415), (0.7866, 0.9624, 5.503), (-0.8189, 0.9624, 5.503), (3.799, -0.4769, 6.391), (3.685, -0.1264, 6.68), (3.799, 0.224, 6.391), (3.983, -0.343, 5.923), (3.983, 0.09012, 5.923), (-3.815, -0.4236, 6.367), (-3.646, -0.3011, 6.656), (-3.944, 0.04823, 6.046), (-3.944, -0.3011, 6.046), (-3.646, 0.04823, 6.656), (-3.815, 0.1707, 6.367), (-2.024, -0.3935, 5.879), (-1.827, -0.5808, 6.37), (-1.57, -0.3935, 6.813), (-1.57, 0.1406, 6.813), (-1.827, 0.3279, 6.37), (-2.024, 0.07984, 5.879), (2.074, 0.1069, 5.807), (1.828, 0.3427, 6.433), (1.675, -0.1264, 6.821), (1.828, -0.5956, 6.433), (2.074, -0.4164, 5.807)], [], [(97, 29, 2, 43), (96, 49, 6, 36), (95, 34, 5, 30), (94, 36, 6, 32), (93, 37, 7, 33), (92, 27, 3, 45), (91, 50, 15, 33), (90, 51, 20, 52), (89, 39, 9, 53), (88, 54, 15, 45), (87, 55, 21, 56), (86, 49, 19, 57), (85, 58, 14, 44), (84, 59, 22, 60), (83, 48, 18, 61), (82, 62, 12, 42), (81, 63, 23, 64), (80, 46, 16, 65), (79, 66, 18, 48), (78, 67, 24, 68), (77, 37, 19, 69), (76, 70, 13, 31), (75, 71, 25, 72), (74, 41, 11, 73), (71, 74, 73, 25), (8, 26, 74, 71), (26, 1, 41, 74), (39, 75, 72, 9), (0, 38, 75, 39), (38, 8, 71, 75), (27, 76, 31, 3), (9, 72, 76, 27), (72, 25, 70, 76), (67, 77, 69, 24), (17, 35, 77, 67), (35, 7, 37, 77), (46, 78, 68, 16), (4, 47, 78, 46), (47, 17, 67, 78), (34, 79, 48, 5), (16, 68, 79, 34), (68, 24, 66, 79), (63, 80, 1172, 1169), (10, 28, 80, 63), (28, 4, 46, 80), (38, 81, 64, 8), (0, 40, 81, 38), (40, 10, 63, 81), (26, 82, 42, 1), (8, 64, 82, 26), (64, 23, 62, 82), (59, 83, 61, 22), (12, 30, 83, 59), (30, 5, 48, 83), (41, 84, 60, 11), (1, 42, 84, 41), (42, 12, 59, 84), (29, 85, 44, 2), (11, 60, 85, 29), (60, 22, 58, 85), (55, 86, 57, 21), (14, 32, 86, 55), (32, 6, 49, 86), (43, 87, 56, 13), (2, 44, 87, 43), (44, 14, 55, 87), (31, 88, 45, 3), (13, 56, 88, 31), (56, 21, 54, 88), (51, 89, 53, 20), (10, 40, 89, 51), (40, 0, 39, 89), (47, 90, 52, 17), (4, 28, 90, 47), (28, 10, 51, 90), (35, 91, 33, 7), (17, 52, 91, 35), (52, 20, 50, 91), (50, 92, 45, 15), (20, 53, 92, 50), (53, 9, 27, 92), (54, 93, 33, 15), (54, 21, 1166, 1167), (57, 19, 37, 93), (58, 94, 32, 14), (22, 61, 94, 58), (61, 18, 36, 94), (62, 95, 30, 12), (23, 65, 95, 62), (65, 16, 34, 95), (66, 96, 36, 18), (24, 69, 96, 66), (69, 19, 49, 96), (70, 97, 43, 13), (25, 73, 97, 70), (73, 11, 29, 97), (235, 234, 232, 233), (223, 222, 220, 221), (100, 101, 103, 102), (286, 288, 226, 228, 230, 232, 234, 236, 238, 240, 242, 244, 246, 248, 250, 252, 254, 256, 258, 260, 262, 264, 266, 268, 270, 272, 274, 276, 278, 280, 282, 284), (224, 223, 221, 219, 217, 215, 213, 211, 209, 207, 205, 203, 201, 199, 197, 195, 193, 191, 189, 187, 185, 183, 181, 179, 177, 175, 173, 171, 169, 167, 165, 99), (102, 103, 105, 104), (239, 238, 236, 237), (215, 214, 212, 213), (104, 105, 107, 106), (241, 240, 238, 239), (213, 212, 210, 211), (106, 107, 109, 108), (243, 242, 240, 241), (211, 210, 208, 209), (108, 109, 111, 110), (245, 244, 242, 243), (209, 208, 206, 207), (110, 111, 113, 112), (247, 246, 244, 245), (207, 206, 204, 205), (112, 113, 115, 114), (249, 248, 246, 247), (205, 204, 202, 203), (114, 115, 117, 116), (251, 250, 248, 249), (203, 202, 200, 201), (116, 117, 119, 118), (253, 252, 250, 251), (201, 200, 198, 199), (118, 119, 121, 120), (255, 254, 252, 253), (199, 198, 196, 197), (120, 121, 123, 122), (257, 256, 254, 255), (197, 196, 194, 195), (122, 123, 125, 124), (259, 258, 256, 257), (195, 194, 192, 193), (124, 125, 127, 126), (261, 260, 258, 259), (193, 192, 190, 191), (126, 127, 129, 128), (263, 262, 260, 261), (191, 190, 188, 189), (128, 129, 131, 130), (265, 264, 262, 263), (189, 188, 186, 187), (130, 131, 133, 132), (267, 266, 264, 265), (187, 186, 184, 185), (132, 133, 135, 134), (269, 268, 266, 267), (185, 184, 182, 183), (134, 135, 137, 136), (271, 270, 268, 269), (183, 182, 180, 181), (136, 137, 139, 138), (273, 272, 270, 271), (181, 180, 178, 179), (138, 139, 141, 140), (275, 274, 272, 273), (179, 178, 176, 177), (140, 141, 143, 142), (277, 276, 274, 275), (177, 176, 174, 175), (142, 143, 145, 144), (279, 278, 276, 277), (175, 174, 172, 173), (144, 145, 147, 146), (281, 280, 278, 279), (173, 172, 170, 171), (146, 147, 149, 148), (283, 282, 280, 281), (171, 170, 168, 169), (148, 149, 151, 150), (285, 284, 282, 283), (169, 168, 166, 167), (150, 151, 153, 152), (287, 286, 284, 285), (167, 166, 164, 165), (152, 153, 155, 154), (229, 228, 226, 227), (222, 225, 98, 164, 166, 168, 170, 172, 174, 176, 178, 180, 182, 184, 186, 188, 190, 192, 194, 196, 198, 200, 202, 204, 206, 208, 210, 212, 214, 216, 218, 220), (154, 155, 157, 156), (99, 98, 225, 224), (217, 216, 214, 215), (156, 157, 159, 158), (224, 225, 222, 223), (221, 220, 218, 219), (158, 159, 161, 160), (103, 101, 163, 161, 159, 157, 155, 153, 151, 149, 147, 145, 143, 141, 139, 137, 135, 133, 131, 129, 127, 125, 123, 121, 119, 117, 115, 113, 111, 109, 107, 105), (165, 164, 98, 99), (160, 161, 163, 162), (237, 236, 234, 235), (219, 218, 216, 217), (162, 163, 101, 100), (110, 112, 360, 359), (233, 232, 230, 231), (227, 226, 288, 289), (231, 230, 228, 229), (279, 277, 392, 391), (289, 288, 286, 287), (296, 297, 299, 298), (291, 292, 294, 296, 298, 300, 302, 304, 306, 308, 310, 312, 314, 316, 318, 320, 322, 324, 326, 328, 330, 332, 334, 336, 338, 340, 342, 344, 346, 348, 350, 352), (300, 301, 303, 302), (302, 303, 305, 304), (304, 305, 307, 306), (306, 307, 309, 308), (308, 309, 311, 310), (310, 311, 313, 312), (312, 313, 315, 314), (314, 315, 317, 316), (316, 317, 319, 318), (318, 319, 321, 320), (320, 321, 323, 322), (322, 323, 325, 324), (324, 325, 327, 326), (326, 327, 329, 328), (328, 329, 331, 330), (330, 331, 333, 332), (332, 333, 335, 334), (334, 335, 337, 336), (336, 337, 339, 338), (338, 339, 341, 340), (340, 341, 343, 342), (342, 343, 345, 344), (344, 345, 347, 346), (346, 347, 349, 348), (348, 349, 351, 350), (293, 290, 353, 351, 349, 347, 345, 343, 341, 339, 337, 335, 333, 331, 329, 327, 325, 323, 321, 319, 317, 315, 313, 311, 309, 307, 305, 303, 301, 299, 297, 295), (298, 299, 301, 300), (294, 295, 297, 296), (352, 353, 290, 291), (292, 293, 295, 294), (291, 290, 293, 292), (350, 351, 353, 352), (354, 355, 356, 357, 358, 359, 360, 361, 362, 363, 364, 365, 366, 367, 368, 369, 370, 371, 372, 373, 374, 375, 376, 377, 378, 379, 380, 381, 382, 383, 384, 385), (148, 150, 379, 378), (132, 134, 371, 370), (116, 118, 363, 362), (154, 156, 382, 381), (138, 140, 374, 373), (122, 124, 366, 365), (106, 108, 358, 357), (160, 162, 385, 384), (144, 146, 377, 376), (128, 130, 369, 368), (112, 114, 361, 360), (150, 152, 380, 379), (134, 136, 372, 371), (118, 120, 364, 363), (102, 104, 356, 355), (156, 158, 383, 382), (140, 142, 375, 374), (124, 126, 367, 366), (162, 100, 354, 385), (108, 110, 359, 358), (146, 148, 378, 377), (130, 132, 370, 369), (114, 116, 362, 361), (152, 154, 381, 380), (136, 138, 373, 372), (120, 122, 365, 364), (104, 106, 357, 356), (158, 160, 384, 383), (142, 144, 376, 375), (126, 128, 368, 367), (100, 102, 355, 354), (386, 387, 388, 389, 390, 391, 392, 393, 394, 395, 396, 397, 398, 399, 400, 401, 402, 403, 404, 405, 406, 407, 408, 409, 410, 411, 412, 413, 414, 415, 416, 417), (241, 239, 411, 410), (257, 255, 403, 402), (273, 271, 395, 394), (235, 233, 414, 413), (251, 249, 406, 405), (267, 265, 398, 397), (283, 281, 390, 389), (229, 227, 417, 416), (245, 243, 409, 408), (261, 259, 401, 400), (277, 275, 393, 392), (239, 237, 412, 411), (255, 253, 404, 403), (271, 269, 396, 395), (287, 285, 388, 387), (233, 231, 415, 414), (249, 247, 407, 406), (265, 263, 399, 398), (227, 289, 386, 417), (281, 279, 391, 390), (243, 241, 410, 409), (259, 257, 402, 401), (275, 273, 394, 393), (237, 235, 413, 412), (253, 251, 405, 404), (269, 267, 397, 396), (285, 283, 389, 388), (231, 229, 416, 415), (247, 245, 408, 407), (263, 261, 400, 399), (289, 287, 387, 386), (418, 419, 421, 420), (420, 421, 423, 422), (422, 423, 425, 424), (424, 425, 427, 426), (426, 427, 429, 428), (428, 429, 431, 430), (430, 431, 433, 432), (432, 433, 435, 434), (434, 435, 437, 436), (436, 437, 439, 438), (438, 439, 441, 440), (440, 441, 443, 442), (442, 443, 445, 444), (444, 445, 447, 446), (446, 447, 449, 448), (448, 449, 451, 450), (450, 451, 453, 452), (452, 453, 455, 454), (454, 455, 457, 456), (456, 457, 459, 458), (458, 459, 461, 460), (460, 461, 463, 462), (462, 463, 465, 464), (464, 465, 467, 466), (466, 467, 469, 468), (468, 469, 471, 470), (470, 471, 473, 472), (472, 473, 475, 474), (474, 475, 477, 476), (476, 477, 479, 478), (421, 419, 481, 479, 477, 475, 473, 471, 469, 467, 465, 463, 461, 459, 457, 455, 453, 451, 449, 447, 445, 443, 441, 439, 437, 435, 433, 431, 429, 427, 425, 423), (478, 479, 481, 480), (480, 481, 419, 418), (418, 420, 422, 424, 426, 428, 430, 432, 434, 436, 438, 440, 442, 444, 446, 448, 450, 452, 454, 456, 458, 460, 462, 464, 466, 468, 470, 472, 474, 476, 478, 480), (482, 483, 485, 484), (484, 485, 487, 486), (486, 487, 489, 488), (488, 489, 491, 490), (490, 491, 493, 492), (492, 493, 495, 494), (494, 495, 497, 496), (496, 497, 499, 498), (498, 499, 501, 500), (500, 501, 503, 502), (502, 503, 505, 504), (504, 505, 507, 506), (506, 507, 509, 508), (508, 509, 511, 510), (510, 511, 513, 512), (512, 513, 515, 514), (514, 515, 517, 516), (516, 517, 519, 518), (518, 519, 521, 520), (520, 521, 523, 522), (522, 523, 525, 524), (524, 525, 527, 526), (526, 527, 529, 528), (528, 529, 531, 530), (530, 531, 533, 532), (532, 533, 535, 534), (534, 535, 537, 536), (536, 537, 539, 538), (538, 539, 541, 540), (540, 541, 543, 542), (485, 483, 545, 543, 541, 539, 537, 535, 533, 531, 529, 527, 525, 523, 521, 519, 517, 515, 513, 511, 509, 507, 505, 503, 501, 499, 497, 495, 493, 491, 489, 487), (542, 543, 545, 544), (544, 545, 483, 482), (666, 642, 577, 576), (568, 569, 697, 696), (667, 643, 555, 554), (668, 644, 564, 563), (669, 645, 573, 572), (670, 646, 551, 550), (671, 647, 560, 559), (672, 648, 569, 568), (673, 649, 547, 546), (642, 673, 546, 577), (643, 650, 556, 555), (644, 651, 565, 564), (645, 652, 574, 573), (646, 653, 552, 551), (647, 654, 561, 560), (648, 655, 570, 569), (649, 656, 548, 547), (650, 657, 557, 556), (651, 658, 566, 565), (652, 659, 575, 574), (653, 660, 553, 552), (654, 661, 562, 561), (655, 662, 571, 570), (656, 663, 549, 548), (657, 664, 558, 557), (658, 665, 567, 566), (659, 666, 576, 575), (660, 667, 554, 553), (661, 668, 563, 562), (662, 669, 572, 571), (663, 670, 550, 549), (664, 671, 559, 558), (665, 672, 568, 567), (641, 616, 591, 609), (640, 615, 589, 608), (639, 614, 587, 607), (638, 613, 585, 606), (637, 612, 583, 605), (636, 611, 581, 604), (635, 610, 579, 603), (634, 641, 609, 602), (633, 640, 608, 601), (632, 639, 607, 600), (631, 638, 606, 599), (630, 637, 605, 598), (629, 636, 604, 597), (628, 635, 603, 596), (627, 634, 602, 595), (626, 633, 601, 594), (625, 632, 600, 592), (624, 631, 599, 590), (623, 630, 598, 588), (622, 629, 597, 586), (621, 628, 596, 584), (620, 627, 595, 582), (619, 626, 594, 580), (618, 617, 593, 578), (617, 625, 592, 593), (616, 624, 590, 591), (615, 623, 588, 589), (614, 622, 586, 587), (613, 621, 584, 585), (612, 620, 582, 583), (611, 619, 580, 581), (610, 618, 578, 579), (542, 544, 618, 610), (498, 500, 619, 611), (516, 518, 620, 612), (534, 536, 621, 613), (490, 492, 622, 614), (508, 510, 623, 615), (526, 528, 624, 616), (482, 484, 625, 617), (544, 482, 617, 618), (500, 502, 626, 619), (518, 520, 627, 620), (536, 538, 628, 621), (492, 494, 629, 622), (510, 512, 630, 623), (528, 530, 631, 624), (484, 486, 632, 625), (502, 504, 633, 626), (520, 522, 634, 627), (538, 540, 635, 628), (494, 496, 636, 629), (512, 514, 637, 630), (530, 532, 638, 631), (486, 488, 639, 632), (504, 506, 640, 633), (522, 524, 641, 634), (540, 542, 610, 635), (496, 498, 611, 636), (514, 516, 612, 637), (532, 534, 613, 638), (488, 490, 614, 639), (506, 508, 615, 640), (524, 526, 616, 641), (609, 591, 672, 665), (608, 589, 671, 664), (607, 587, 670, 663), (606, 585, 669, 662), (605, 583, 668, 661), (604, 581, 667, 660), (603, 579, 666, 659), (602, 609, 665, 658), (601, 608, 664, 657), (600, 607, 663, 656), (599, 606, 662, 655), (598, 605, 661, 654), (597, 604, 660, 653), (596, 603, 659, 652), (595, 602, 658, 651), (594, 601, 657, 650), (592, 600, 656, 649), (590, 599, 655, 648), (588, 598, 654, 647), (586, 597, 653, 646), (584, 596, 652, 645), (582, 595, 651, 644), (580, 594, 650, 643), (578, 593, 673, 642), (593, 592, 649, 673), (591, 590, 648, 672), (589, 588, 647, 671), (587, 586, 646, 670), (585, 584, 645, 669), (583, 582, 644, 668), (581, 580, 643, 667), (579, 578, 642, 666), (674, 675, 676, 677, 678, 679, 680, 681, 682, 683, 684, 685, 686, 687, 688, 689, 690, 691, 692, 693, 694, 695, 696, 697, 698, 699, 700, 701, 702, 703, 704, 705), (555, 556, 684, 683), (569, 570, 698, 697), (556, 557, 685, 684), (570, 571, 699, 698), (557, 558, 686, 685), (571, 572, 700, 699), (558, 559, 687, 686), (572, 573, 701, 700), (559, 560, 688, 687), (546, 547, 675, 674), (573, 574, 702, 701), (560, 561, 689, 688), (547, 548, 676, 675), (574, 575, 703, 702), (561, 562, 690, 689), (548, 549, 677, 676), (575, 576, 704, 703), (562, 563, 691, 690), (549, 550, 678, 677), (576, 577, 705, 704), (563, 564, 692, 691), (550, 551, 679, 678), (577, 546, 674, 705), (564, 565, 693, 692), (551, 552, 680, 679), (565, 566, 694, 693), (552, 553, 681, 680), (566, 567, 695, 694), (553, 554, 682, 681), (567, 568, 696, 695), (554, 555, 683, 682), (706, 719, 718), (707, 719, 721), (706, 718, 723), (706, 723, 725), (706, 725, 722), (707, 721, 728), (708, 720, 730), (709, 724, 732), (710, 726, 734), (711, 727, 736), (707, 728, 731), (708, 730, 733), (709, 732, 735), (710, 734, 737), (711, 736, 729), (712, 738, 742), (713, 739, 744), (1658, 1659, 754, 755), (715, 740, 746), (1667, 1663, 747, 750), (743, 746, 717), (743, 741, 746), (741, 715, 746), (746, 745, 717), (746, 740, 745), (740, 714, 745), (745, 744, 717), (1662, 1657, 757, 716), (1657, 1658, 755, 757), (744, 742, 717), (744, 739, 742), (739, 712, 742), (742, 743, 717), (742, 738, 743), (1663, 1664, 749, 747), (1664, 1665, 752, 749), (729, 736, 741), (736, 715, 741), (715, 736, 1644, 1642), (740, 715, 1642, 1643), (734, 714, 740), (1659, 1660, 756, 754), (1660, 1661, 753, 756), (1661, 1662, 716, 753), (733, 739, 713), (733, 730, 739), (730, 712, 739), (731, 738, 712), (731, 728, 738), (1665, 1666, 751, 752), (734, 740, 1643, 1645), (736, 727, 737), (727, 710, 737), (734, 735, 714), (734, 726, 735), (726, 709, 735), (732, 733, 713), (732, 724, 733), (724, 708, 733), (730, 731, 712), (730, 720, 731), (720, 707, 731), (1666, 1667, 750, 751), (728, 721, 729), (721, 711, 729), (722, 727, 711), (722, 725, 727), (725, 710, 727), (725, 726, 710), (725, 723, 726), (723, 709, 726), (723, 724, 709), (723, 718, 724), (718, 708, 724), (721, 722, 711), (721, 719, 722), (719, 706, 722), (718, 720, 708), (718, 719, 720), (719, 707, 720), (1647, 1646, 762, 763), (1646, 1649, 761, 762), (1648, 1647, 763, 760), (1650, 1648, 760, 758), (1649, 1650, 758, 761), (1656, 1653, 748, 764), (1651, 1652, 766, 767), (1654, 1651, 767, 769), (1652, 1655, 768, 766), (1653, 1654, 769, 748), (1655, 1656, 764, 768), (763, 762, 774, 775), (762, 761, 773, 774), (760, 763, 775, 772), (758, 760, 772, 770), (761, 758, 770, 773), (764, 748, 759, 776), (767, 766, 778, 779), (769, 767, 779, 781), (766, 768, 780, 778), (748, 769, 781, 759), (768, 764, 776, 780), (771, 772, 775), (774, 771, 775), (770, 772, 771), (773, 771, 774), (773, 770, 771), (776, 777, 780), (780, 777, 778), (777, 779, 778), (759, 777, 776), (759, 781, 777), (781, 779, 777), (1044, 1043, 1119, 1120), (845, 783, 782, 876), (783, 784, 786, 785), (782, 765, 1036, 1006), (807, 809, 858, 857), (785, 786, 788, 787), (866, 867, 1015, 1016), (823, 825, 866, 865), (787, 788, 790, 789), (880, 881, 1073, 1072), (839, 841, 874, 873), (789, 790, 792, 791), (906, 907, 1099, 1098), (785, 787, 847, 765), (791, 792, 794, 793), (861, 862, 1020, 1021), (801, 803, 855, 854), (793, 794, 796, 795), (1043, 1042, 1118, 1119), (817, 819, 863, 862), (795, 796, 798, 797), (856, 857, 1025, 1026), (833, 835, 871, 870), (797, 798, 800, 799), (879, 880, 1072, 1071), (795, 797, 852, 851), (799, 800, 802, 801), (851, 852, 1030, 1031), (811, 813, 860, 859), (801, 802, 804, 803), (872, 873, 1009, 1010), (827, 829, 868, 867), (803, 804, 806, 805), (1038, 1068, 1132, 1114), (843, 845, 876, 875), (805, 806, 808, 807), (765, 847, 1035, 1036), (789, 791, 849, 848), (807, 808, 810, 809), (867, 868, 1014, 1015), (805, 807, 857, 856), (809, 810, 812, 811), (905, 906, 1098, 1097), (821, 823, 865, 864), (811, 812, 814, 813), (1042, 1041, 1117, 1118), (837, 839, 873, 872), (813, 814, 816, 815), (862, 863, 1019, 1020), (799, 801, 854, 853), (815, 816, 818, 817), (877, 879, 1071, 1069), (815, 817, 862, 861), (817, 818, 820, 819), (857, 858, 1024, 1025), (831, 833, 870, 869), (819, 820, 822, 821), (1068, 1067, 1131, 1132), (793, 795, 851, 850), (821, 822, 824, 823), (852, 853, 1029, 1030), (783, 785, 765, 782), (823, 824, 826, 825), (873, 874, 1008, 1009), (809, 811, 859, 858), (825, 826, 828, 827), (904, 905, 1097, 1096), (825, 827, 867, 866), (827, 828, 830, 829), (847, 848, 1034, 1035), (841, 843, 875, 874), (829, 830, 832, 831), (1041, 1040, 1116, 1117), (787, 789, 848, 847), (831, 832, 834, 833), (868, 869, 1013, 1014), (803, 805, 856, 855), (833, 834, 836, 835), (878, 877, 1069, 1070), (819, 821, 864, 863), (835, 836, 838, 837), (863, 864, 1018, 1019), (835, 837, 872, 871), (837, 838, 840, 839), (1067, 1066, 1130, 1131), (797, 799, 853, 852), (839, 840, 842, 841), (904, 903, 935, 936), (813, 815, 861, 860), (841, 842, 844, 843), (786, 784, 846, 844, 842, 840, 838, 836, 834, 832, 830, 828, 826, 824, 822, 820, 818, 816, 814, 812, 810, 808, 806, 804, 802, 800, 798, 796, 794, 792, 790, 788), (858, 859, 1023, 1024), (843, 844, 846, 845), (903, 904, 1096, 1095), (791, 793, 850, 849), (845, 846, 784, 783), (829, 831, 869, 868), (853, 854, 1028, 1029), (912, 911, 943, 944), (891, 890, 922, 923), (877, 878, 910, 909), (905, 904, 936, 937), (892, 891, 923, 924), (879, 877, 909, 911), (906, 905, 937, 938), (893, 892, 924, 925), (880, 879, 911, 912), (907, 906, 938, 939), (894, 893, 925, 926), (881, 880, 912, 913), (908, 907, 939, 940), (895, 894, 926, 927), (882, 881, 913, 914), (878, 908, 940, 910), (896, 895, 927, 928), (883, 882, 914, 915), (897, 896, 928, 929), (884, 883, 915, 916), (898, 897, 929, 930), (885, 884, 916, 917), (899, 898, 930, 931), (886, 885, 917, 918), (900, 899, 931, 932), (887, 886, 918, 919), (901, 900, 932, 933), (888, 887, 919, 920), (902, 901, 933, 934), (889, 888, 920, 921), (903, 902, 934, 935), (890, 889, 921, 922), (962, 961, 993, 994), (927, 926, 958, 959), (910, 940, 972, 942), (928, 927, 959, 960), (913, 912, 944, 945), (929, 928, 960, 961), (914, 913, 945, 946), (930, 929, 961, 962), (915, 914, 946, 947), (916, 915, 947, 948), (931, 930, 962, 963), (917, 916, 948, 949), (932, 931, 963, 964), (918, 917, 949, 950), (933, 932, 964, 965), (919, 918, 950, 951), (934, 933, 965, 966), (935, 934, 966, 967), (920, 919, 951, 952), (922, 921, 953, 954), (936, 935, 967, 968), (921, 920, 952, 953), (923, 922, 954, 955), (937, 936, 968, 969), (924, 923, 955, 956), (938, 937, 969, 970), (909, 910, 942, 941), (925, 924, 956, 957), (939, 938, 970, 971), (911, 909, 941, 943), (926, 925, 957, 958), (940, 939, 971, 972), (997, 996, 1156, 1157), (949, 948, 980, 981), (963, 962, 994, 995), (950, 949, 981, 982), (964, 963, 995, 996), (951, 950, 982, 983), (965, 964, 996, 997), (952, 951, 983, 984), (966, 965, 997, 998), (953, 952, 984, 985), (967, 966, 998, 999), (954, 953, 985, 986), (968, 967, 999, 1000), (955, 954, 986, 987), (941, 942, 974, 973), (969, 968, 1000, 1001), (956, 955, 987, 988), (943, 941, 973, 975), (970, 969, 1001, 1002), (957, 956, 988, 989), (944, 943, 975, 976), (971, 970, 1002, 1003), (958, 957, 989, 990), (945, 944, 976, 977), (972, 971, 1003, 1004), (959, 958, 990, 991), (946, 945, 977, 978), (942, 972, 1004, 974), (960, 959, 991, 992), (947, 946, 978, 979), (961, 960, 992, 993), (948, 947, 979, 980), (1035, 1034, 1066, 1067), (1027, 1026, 1058, 1059), (1016, 1015, 1047, 1048), (1024, 1023, 1055, 1056), (1032, 1031, 1063, 1064), (1013, 1012, 1044, 1045), (1021, 1020, 1052, 1053), (1029, 1028, 1060, 1061), (1006, 1036, 1068, 1038), (1010, 1009, 1041, 1042), (1018, 1017, 1049, 1050), (1026, 1025, 1057, 1058), (1034, 1033, 1065, 1066), (1015, 1014, 1046, 1047), (1023, 1022, 1054, 1055), (1031, 1030, 1062, 1063), (1007, 1005, 1037, 1039), (1012, 1011, 1043, 1044), (1005, 1006, 1038, 1037), (1020, 1019, 1051, 1052), (1028, 1027, 1059, 1060), (1036, 1035, 1067, 1068), (1009, 1008, 1040, 1041), (1017, 1016, 1048, 1049), (1025, 1024, 1056, 1057), (1033, 1032, 1064, 1065), (1014, 1013, 1045, 1046), (1022, 1021, 1053, 1054), (1030, 1029, 1061, 1062), (1011, 1010, 1042, 1043), (1008, 1007, 1039, 1040), (1019, 1018, 1050, 1051), (871, 872, 1010, 1011), (850, 851, 1031, 1032), (1040, 1039, 1115, 1116), (855, 856, 1026, 1027), (1066, 1065, 1129, 1130), (860, 861, 1021, 1022), (902, 903, 1095, 1094), (1039, 1037, 1113, 1115), (865, 866, 1016, 1017), (1065, 1064, 1128, 1129), (876, 782, 1006, 1005), (901, 902, 1094, 1093), (1037, 1038, 1114, 1113), (870, 871, 1011, 1012), (849, 850, 1032, 1033), (875, 876, 1005, 1007), (1064, 1063, 1127, 1128), (900, 901, 1093, 1092), (854, 855, 1027, 1028), (1063, 1062, 1126, 1127), (899, 900, 1092, 1091), (859, 860, 1022, 1023), (1062, 1061, 1125, 1126), (898, 899, 1091, 1090), (1061, 1060, 1124, 1125), (864, 865, 1017, 1018), (897, 898, 1090, 1089), (869, 870, 1012, 1013), (1060, 1059, 1123, 1124), (848, 849, 1033, 1034), (896, 897, 1089, 1088), (874, 875, 1007, 1008), (1091, 1092, 1124, 1123), (1090, 1091, 1123, 1122), (1089, 1090, 1122, 1121), (1088, 1089, 1121, 1101), (1087, 1088, 1101, 1102), (1086, 1087, 1102, 1103), (1085, 1086, 1103, 1104), (1084, 1085, 1104, 1105), (1083, 1084, 1105, 1106), (1082, 1083, 1106, 1107), (1081, 1082, 1107, 1108), (1080, 1081, 1108, 1109), (1079, 1080, 1109, 1110), (1078, 1079, 1110, 1112), (1077, 1078, 1112, 1111), (1092, 1093, 1125, 1124), (1093, 1094, 1126, 1125), (1094, 1095, 1127, 1126), (1095, 1096, 1128, 1127), (1070, 1069, 1113, 1114), (1096, 1097, 1129, 1128), (1069, 1071, 1115, 1113), (1097, 1098, 1130, 1129), (1071, 1072, 1116, 1115), (1098, 1099, 1131, 1130), (1072, 1073, 1117, 1116), (1099, 1100, 1132, 1131), (1073, 1074, 1118, 1117), (1100, 1070, 1114, 1132), (1074, 1075, 1119, 1118), (1075, 1076, 1120, 1119), (1076, 1077, 1111, 1120), (907, 908, 1100, 1099), (881, 882, 1074, 1073), (1045, 1044, 1120, 1111), (908, 878, 1070, 1100), (882, 883, 1075, 1074), (1046, 1045, 1111, 1112), (883, 884, 1076, 1075), (1047, 1046, 1112, 1110), (884, 885, 1077, 1076), (1048, 1047, 1110, 1109), (885, 886, 1078, 1077), (1049, 1048, 1109, 1108), (886, 887, 1079, 1078), (1050, 1049, 1108, 1107), (887, 888, 1080, 1079), (1051, 1050, 1107, 1106), (888, 889, 1081, 1080), (1052, 1051, 1106, 1105), (889, 890, 1082, 1081), (1053, 1052, 1105, 1104), (890, 891, 1083, 1082), (1054, 1053, 1104, 1103), (891, 892, 1084, 1083), (1055, 1054, 1103, 1102), (892, 893, 1085, 1084), (1056, 1055, 1102, 1101), (893, 894, 1086, 1085), (1057, 1056, 1101, 1121), (894, 895, 1087, 1086), (1058, 1057, 1121, 1122), (895, 896, 1088, 1087), (1059, 1058, 1122, 1123), (1134, 1164, 1163, 1162, 1161, 1160, 1159, 1158, 1157, 1156, 1155, 1154, 1153, 1152, 1151, 1150, 1149, 1148, 1147, 1146, 1145, 1144, 1143, 1142, 1141, 1140, 1139, 1138, 1137, 1136, 1135, 1133), (984, 983, 1143, 1144), (998, 997, 1157, 1158), (985, 984, 1144, 1145), (999, 998, 1158, 1159), (986, 985, 1145, 1146), (1000, 999, 1159, 1160), (987, 986, 1146, 1147), (973, 974, 1134, 1133), (1001, 1000, 1160, 1161), (988, 987, 1147, 1148), (975, 973, 1133, 1135), (1002, 1001, 1161, 1162), (989, 988, 1148, 1149), (976, 975, 1135, 1136), (1003, 1002, 1162, 1163), (990, 989, 1149, 1150), (977, 976, 1136, 1137), (1004, 1003, 1163, 1164), (991, 990, 1150, 1151), (978, 977, 1137, 1138), (974, 1004, 1164, 1134), (992, 991, 1151, 1152), (979, 978, 1138, 1139), (993, 992, 1152, 1153), (980, 979, 1139, 1140), (994, 993, 1153, 1154), (981, 980, 1140, 1141), (995, 994, 1154, 1155), (982, 981, 1141, 1142), (996, 995, 1155, 1156), (983, 982, 1142, 1143), (1166, 1165, 1168, 1167), (57, 93, 1168, 1165), (21, 57, 1165, 1166), (93, 54, 1167, 1168), (1169, 1172, 1171, 1170), (80, 65, 1171, 1172), (65, 23, 1170, 1171), (23, 63, 1169, 1170), (1436, 1435, 1511, 1512), (1237, 1175, 1174, 1268), (1175, 1176, 1178, 1177), (1174, 1173, 1428, 1398), (1199, 1201, 1250, 1249), (1177, 1178, 1180, 1179), (1258, 1259, 1407, 1408), (1215, 1217, 1258, 1257), (1179, 1180, 1182, 1181), (1272, 1273, 1465, 1464), (1231, 1233, 1266, 1265), (1181, 1182, 1184, 1183), (1298, 1299, 1491, 1490), (1177, 1179, 1239, 1173), (1183, 1184, 1186, 1185), (1253, 1254, 1412, 1413), (1193, 1195, 1247, 1246), (1185, 1186, 1188, 1187), (1435, 1434, 1510, 1511), (1209, 1211, 1255, 1254), (1187, 1188, 1190, 1189), (1248, 1249, 1417, 1418), (1225, 1227, 1263, 1262), (1189, 1190, 1192, 1191), (1271, 1272, 1464, 1463), (1187, 1189, 1244, 1243), (1191, 1192, 1194, 1193), (1243, 1244, 1422, 1423), (1203, 1205, 1252, 1251), (1193, 1194, 1196, 1195), (1264, 1265, 1401, 1402), (1219, 1221, 1260, 1259), (1195, 1196, 1198, 1197), (1430, 1460, 1524, 1506), (1235, 1237, 1268, 1267), (1197, 1198, 1200, 1199), (1173, 1239, 1427, 1428), (1181, 1183, 1241, 1240), (1199, 1200, 1202, 1201), (1259, 1260, 1406, 1407), (1197, 1199, 1249, 1248), (1201, 1202, 1204, 1203), (1297, 1298, 1490, 1489), (1213, 1215, 1257, 1256), (1203, 1204, 1206, 1205), (1434, 1433, 1509, 1510), (1229, 1231, 1265, 1264), (1205, 1206, 1208, 1207), (1254, 1255, 1411, 1412), (1191, 1193, 1246, 1245), (1207, 1208, 1210, 1209), (1269, 1271, 1463, 1461), (1207, 1209, 1254, 1253), (1209, 1210, 1212, 1211), (1249, 1250, 1416, 1417), (1223, 1225, 1262, 1261), (1211, 1212, 1214, 1213), (1460, 1459, 1523, 1524), (1185, 1187, 1243, 1242), (1213, 1214, 1216, 1215), (1244, 1245, 1421, 1422), (1175, 1177, 1173, 1174), (1215, 1216, 1218, 1217), (1265, 1266, 1400, 1401), (1201, 1203, 1251, 1250), (1217, 1218, 1220, 1219), (1296, 1297, 1489, 1488), (1217, 1219, 1259, 1258), (1219, 1220, 1222, 1221), (1239, 1240, 1426, 1427), (1233, 1235, 1267, 1266), (1221, 1222, 1224, 1223), (1433, 1432, 1508, 1509), (1179, 1181, 1240, 1239), (1223, 1224, 1226, 1225), (1260, 1261, 1405, 1406), (1195, 1197, 1248, 1247), (1225, 1226, 1228, 1227), (1270, 1269, 1461, 1462), (1211, 1213, 1256, 1255), (1227, 1228, 1230, 1229), (1255, 1256, 1410, 1411), (1227, 1229, 1264, 1263), (1229, 1230, 1232, 1231), (1459, 1458, 1522, 1523), (1189, 1191, 1245, 1244), (1231, 1232, 1234, 1233), (1296, 1295, 1327, 1328), (1205, 1207, 1253, 1252), (1233, 1234, 1236, 1235), (1178, 1176, 1238, 1236, 1234, 1232, 1230, 1228, 1226, 1224, 1222, 1220, 1218, 1216, 1214, 1212, 1210, 1208, 1206, 1204, 1202, 1200, 1198, 1196, 1194, 1192, 1190, 1188, 1186, 1184, 1182, 1180), (1250, 1251, 1415, 1416), (1235, 1236, 1238, 1237), (1295, 1296, 1488, 1487), (1183, 1185, 1242, 1241), (1237, 1238, 1176, 1175), (1221, 1223, 1261, 1260), (1245, 1246, 1420, 1421), (1304, 1303, 1335, 1336), (1283, 1282, 1314, 1315), (1269, 1270, 1302, 1301), (1297, 1296, 1328, 1329), (1284, 1283, 1315, 1316), (1271, 1269, 1301, 1303), (1298, 1297, 1329, 1330), (1285, 1284, 1316, 1317), (1272, 1271, 1303, 1304), (1299, 1298, 1330, 1331), (1286, 1285, 1317, 1318), (1273, 1272, 1304, 1305), (1300, 1299, 1331, 1332), (1287, 1286, 1318, 1319), (1274, 1273, 1305, 1306), (1270, 1300, 1332, 1302), (1288, 1287, 1319, 1320), (1275, 1274, 1306, 1307), (1289, 1288, 1320, 1321), (1276, 1275, 1307, 1308), (1290, 1289, 1321, 1322), (1277, 1276, 1308, 1309), (1291, 1290, 1322, 1323), (1278, 1277, 1309, 1310), (1292, 1291, 1323, 1324), (1279, 1278, 1310, 1311), (1293, 1292, 1324, 1325), (1280, 1279, 1311, 1312), (1294, 1293, 1325, 1326), (1281, 1280, 1312, 1313), (1295, 1294, 1326, 1327), (1282, 1281, 1313, 1314), (1354, 1353, 1385, 1386), (1319, 1318, 1350, 1351), (1302, 1332, 1364, 1334), (1320, 1319, 1351, 1352), (1305, 1304, 1336, 1337), (1321, 1320, 1352, 1353), (1306, 1305, 1337, 1338), (1322, 1321, 1353, 1354), (1307, 1306, 1338, 1339), (1308, 1307, 1339, 1340), (1323, 1322, 1354, 1355), (1309, 1308, 1340, 1341), (1324, 1323, 1355, 1356), (1310, 1309, 1341, 1342), (1325, 1324, 1356, 1357), (1311, 1310, 1342, 1343), (1326, 1325, 1357, 1358), (1327, 1326, 1358, 1359), (1312, 1311, 1343, 1344), (1314, 1313, 1345, 1346), (1328, 1327, 1359, 1360), (1313, 1312, 1344, 1345), (1315, 1314, 1346, 1347), (1329, 1328, 1360, 1361), (1316, 1315, 1347, 1348), (1330, 1329, 1361, 1362), (1301, 1302, 1334, 1333), (1317, 1316, 1348, 1349), (1331, 1330, 1362, 1363), (1303, 1301, 1333, 1335), (1318, 1317, 1349, 1350), (1332, 1331, 1363, 1364), (1389, 1388, 1548, 1549), (1341, 1340, 1372, 1373), (1355, 1354, 1386, 1387), (1342, 1341, 1373, 1374), (1356, 1355, 1387, 1388), (1343, 1342, 1374, 1375), (1357, 1356, 1388, 1389), (1344, 1343, 1375, 1376), (1358, 1357, 1389, 1390), (1345, 1344, 1376, 1377), (1359, 1358, 1390, 1391), (1346, 1345, 1377, 1378), (1360, 1359, 1391, 1392), (1347, 1346, 1378, 1379), (1333, 1334, 1366, 1365), (1361, 1360, 1392, 1393), (1348, 1347, 1379, 1380), (1335, 1333, 1365, 1367), (1362, 1361, 1393, 1394), (1349, 1348, 1380, 1381), (1336, 1335, 1367, 1368), (1363, 1362, 1394, 1395), (1350, 1349, 1381, 1382), (1337, 1336, 1368, 1369), (1364, 1363, 1395, 1396), (1351, 1350, 1382, 1383), (1338, 1337, 1369, 1370), (1334, 1364, 1396, 1366), (1352, 1351, 1383, 1384), (1339, 1338, 1370, 1371), (1353, 1352, 1384, 1385), (1340, 1339, 1371, 1372), (1427, 1426, 1458, 1459), (1419, 1418, 1450, 1451), (1408, 1407, 1439, 1440), (1416, 1415, 1447, 1448), (1424, 1423, 1455, 1456), (1405, 1404, 1436, 1437), (1413, 1412, 1444, 1445), (1421, 1420, 1452, 1453), (1398, 1428, 1460, 1430), (1402, 1401, 1433, 1434), (1410, 1409, 1441, 1442), (1418, 1417, 1449, 1450), (1426, 1425, 1457, 1458), (1407, 1406, 1438, 1439), (1415, 1414, 1446, 1447), (1423, 1422, 1454, 1455), (1399, 1397, 1429, 1431), (1404, 1403, 1435, 1436), (1397, 1398, 1430, 1429), (1412, 1411, 1443, 1444), (1420, 1419, 1451, 1452), (1428, 1427, 1459, 1460), (1401, 1400, 1432, 1433), (1409, 1408, 1440, 1441), (1417, 1416, 1448, 1449), (1425, 1424, 1456, 1457), (1406, 1405, 1437, 1438), (1414, 1413, 1445, 1446), (1422, 1421, 1453, 1454), (1403, 1402, 1434, 1435), (1400, 1399, 1431, 1432), (1411, 1410, 1442, 1443), (1263, 1264, 1402, 1403), (1242, 1243, 1423, 1424), (1432, 1431, 1507, 1508), (1247, 1248, 1418, 1419), (1458, 1457, 1521, 1522), (1252, 1253, 1413, 1414), (1294, 1295, 1487, 1486), (1431, 1429, 1505, 1507), (1257, 1258, 1408, 1409), (1457, 1456, 1520, 1521), (1268, 1174, 1398, 1397), (1293, 1294, 1486, 1485), (1429, 1430, 1506, 1505), (1262, 1263, 1403, 1404), (1241, 1242, 1424, 1425), (1267, 1268, 1397, 1399), (1456, 1455, 1519, 1520), (1292, 1293, 1485, 1484), (1246, 1247, 1419, 1420), (1455, 1454, 1518, 1519), (1291, 1292, 1484, 1483), (1251, 1252, 1414, 1415), (1454, 1453, 1517, 1518), (1290, 1291, 1483, 1482), (1453, 1452, 1516, 1517), (1256, 1257, 1409, 1410), (1289, 1290, 1482, 1481), (1261, 1262, 1404, 1405), (1452, 1451, 1515, 1516), (1240, 1241, 1425, 1426), (1288, 1289, 1481, 1480), (1266, 1267, 1399, 1400), (1483, 1484, 1516, 1515), (1482, 1483, 1515, 1514), (1481, 1482, 1514, 1513), (1480, 1481, 1513, 1493), (1479, 1480, 1493, 1494), (1478, 1479, 1494, 1495), (1477, 1478, 1495, 1496), (1476, 1477, 1496, 1497), (1475, 1476, 1497, 1498), (1474, 1475, 1498, 1499), (1473, 1474, 1499, 1500), (1472, 1473, 1500, 1501), (1471, 1472, 1501, 1502), (1470, 1471, 1502, 1504), (1469, 1470, 1504, 1503), (1484, 1485, 1517, 1516), (1485, 1486, 1518, 1517), (1486, 1487, 1519, 1518), (1487, 1488, 1520, 1519), (1462, 1461, 1505, 1506), (1488, 1489, 1521, 1520), (1461, 1463, 1507, 1505), (1489, 1490, 1522, 1521), (1463, 1464, 1508, 1507), (1490, 1491, 1523, 1522), (1464, 1465, 1509, 1508), (1491, 1492, 1524, 1523), (1465, 1466, 1510, 1509), (1492, 1462, 1506, 1524), (1466, 1467, 1511, 1510), (1467, 1468, 1512, 1511), (1468, 1469, 1503, 1512), (1299, 1300, 1492, 1491), (1273, 1274, 1466, 1465), (1437, 1436, 1512, 1503), (1300, 1270, 1462, 1492), (1274, 1275, 1467, 1466), (1438, 1437, 1503, 1504), (1275, 1276, 1468, 1467), (1439, 1438, 1504, 1502), (1276, 1277, 1469, 1468), (1440, 1439, 1502, 1501), (1277, 1278, 1470, 1469), (1441, 1440, 1501, 1500), (1278, 1279, 1471, 1470), (1442, 1441, 1500, 1499), (1279, 1280, 1472, 1471), (1443, 1442, 1499, 1498), (1280, 1281, 1473, 1472), (1444, 1443, 1498, 1497), (1281, 1282, 1474, 1473), (1445, 1444, 1497, 1496), (1282, 1283, 1475, 1474), (1446, 1445, 1496, 1495), (1283, 1284, 1476, 1475), (1447, 1446, 1495, 1494), (1284, 1285, 1477, 1476), (1448, 1447, 1494, 1493), (1285, 1286, 1478, 1477), (1449, 1448, 1493, 1513), (1286, 1287, 1479, 1478), (1450, 1449, 1513, 1514), (1287, 1288, 1480, 1479), (1451, 1450, 1514, 1515), (1526, 1556, 1555, 1554, 1553, 1552, 1551, 1550, 1549, 1548, 1547, 1546, 1545, 1544, 1543, 1542, 1541, 1540, 1539, 1538, 1537, 1536, 1535, 1534, 1533, 1532, 1531, 1530, 1529, 1528, 1527, 1525), (1376, 1375, 1535, 1536), (1390, 1389, 1549, 1550), (1377, 1376, 1536, 1537), (1391, 1390, 1550, 1551), (1378, 1377, 1537, 1538), (1392, 1391, 1551, 1552), (1379, 1378, 1538, 1539), (1365, 1366, 1526, 1525), (1393, 1392, 1552, 1553), (1380, 1379, 1539, 1540), (1367, 1365, 1525, 1527), (1394, 1393, 1553, 1554), (1381, 1380, 1540, 1541), (1368, 1367, 1527, 1528), (1395, 1394, 1554, 1555), (1382, 1381, 1541, 1542), (1369, 1368, 1528, 1529), (1396, 1395, 1555, 1556), (1383, 1382, 1542, 1543), (1370, 1369, 1529, 1530), (1366, 1396, 1556, 1526), (1384, 1383, 1543, 1544), (1371, 1370, 1530, 1531), (1385, 1384, 1544, 1545), (1372, 1371, 1531, 1532), (1386, 1385, 1545, 1546), (1373, 1372, 1532, 1533), (1387, 1386, 1546, 1547), (1374, 1373, 1533, 1534), (1388, 1387, 1547, 1548), (1375, 1374, 1534, 1535), (1557, 1570, 1569), (1558, 1570, 1572), (1557, 1569, 1574), (1557, 1574, 1576), (1557, 1576, 1573), (1558, 1572, 1579), (1559, 1571, 1581), (1560, 1575, 1583), (1561, 1577, 1585), (1562, 1578, 1587), (1558, 1579, 1582), (1559, 1581, 1584), (1560, 1583, 1586), (1561, 1585, 1588), (1562, 1587, 1580), (1563, 1589, 1594), (1564, 1590, 1596), (1565, 1591, 1597), (1566, 1592, 1598), (1567, 1593, 1595), (1595, 1598, 1568), (1595, 1593, 1598), (1593, 1566, 1598), (1598, 1597, 1568), (1598, 1592, 1597), (1592, 1565, 1597), (1597, 1596, 1568), (1597, 1591, 1596), (1591, 1564, 1596), (1596, 1594, 1568), (1596, 1590, 1594), (1590, 1563, 1594), (1594, 1595, 1568), (1594, 1589, 1595), (1589, 1567, 1595), (1580, 1593, 1567), (1580, 1587, 1593), (1587, 1566, 1593), (1588, 1592, 1566), (1588, 1585, 1592), (1585, 1565, 1592), (1586, 1591, 1565), (1586, 1583, 1591), (1583, 1564, 1591), (1584, 1590, 1564), (1584, 1581, 1590), (1581, 1563, 1590), (1582, 1589, 1563), (1582, 1579, 1589), (1579, 1567, 1589), (1587, 1588, 1566), (1587, 1578, 1588), (1578, 1561, 1588), (1585, 1586, 1565), (1585, 1577, 1586), (1577, 1560, 1586), (1583, 1584, 1564), (1583, 1575, 1584), (1575, 1559, 1584), (1581, 1582, 1563), (1581, 1571, 1582), (1571, 1558, 1582), (1579, 1580, 1567), (1579, 1572, 1580), (1572, 1562, 1580), (1573, 1578, 1562), (1573, 1576, 1578), (1576, 1561, 1578), (1576, 1577, 1561), (1576, 1574, 1577), (1574, 1560, 1577), (1574, 1575, 1560), (1574, 1569, 1575), (1569, 1559, 1575), (1572, 1573, 1562), (1572, 1570, 1573), (1570, 1557, 1573), (1569, 1571, 1559), (1569, 1570, 1571), (1570, 1558, 1571), (1599, 1612, 1611), (1600, 1612, 1614), (1599, 1611, 1616), (1599, 1616, 1618), (1599, 1618, 1615), (1600, 1614, 1621), (1601, 1613, 1623), (1602, 1617, 1625), (1603, 1619, 1627), (1604, 1620, 1629), (1600, 1621, 1624), (1601, 1623, 1626), (1602, 1625, 1628), (1603, 1627, 1630), (1604, 1629, 1622), (1605, 1631, 1636), (1606, 1632, 1638), (1607, 1633, 1639), (1608, 1634, 1640), (1609, 1635, 1637), (1637, 1640, 1610), (1637, 1635, 1640), (1635, 1608, 1640), (1640, 1639, 1610), (1640, 1634, 1639), (1634, 1607, 1639), (1639, 1638, 1610), (1639, 1633, 1638), (1633, 1606, 1638), (1638, 1636, 1610), (1638, 1632, 1636), (1632, 1605, 1636), (1636, 1637, 1610), (1636, 1631, 1637), (1631, 1609, 1637), (1622, 1635, 1609), (1622, 1629, 1635), (1629, 1608, 1635), (1630, 1634, 1608), (1630, 1627, 1634), (1627, 1607, 1634), (1628, 1633, 1607), (1628, 1625, 1633), (1625, 1606, 1633), (1626, 1632, 1606), (1626, 1623, 1632), (1623, 1605, 1632), (1624, 1631, 1605), (1624, 1621, 1631), (1621, 1609, 1631), (1629, 1630, 1608), (1629, 1620, 1630), (1620, 1603, 1630), (1627, 1628, 1607), (1627, 1619, 1628), (1619, 1602, 1628), (1625, 1626, 1606), (1625, 1617, 1626), (1617, 1601, 1626), (1623, 1624, 1605), (1623, 1613, 1624), (1613, 1600, 1624), (1621, 1622, 1609), (1621, 1614, 1622), (1614, 1604, 1622), (1615, 1620, 1604), (1615, 1618, 1620), (1618, 1603, 1620), (1618, 1619, 1603), (1618, 1616, 1619), (1616, 1602, 1619), (1616, 1617, 1602), (1616, 1611, 1617), (1611, 1601, 1617), (1614, 1615, 1604), (1614, 1612, 1615), (1612, 1599, 1615), (1611, 1613, 1601), (1611, 1612, 1613), (1612, 1600, 1613), (1641, 1643, 1642), (1641, 1645, 1643), (1644, 1641, 1642), (736, 737, 1641, 1644), (737, 734, 1645, 1641), (750, 747, 1650, 1649), (747, 749, 1648, 1650), (749, 752, 1647, 1648), (751, 750, 1649, 1646), (752, 751, 1646, 1647), (756, 753, 1656, 1655), (716, 757, 1654, 1653), (754, 756, 1655, 1652), (757, 755, 1651, 1654), (755, 754, 1652, 1651), (753, 716, 1653, 1656), (714, 735, 1662, 1661), (745, 714, 1661, 1660), (744, 745, 1660, 1659), (732, 713, 1658, 1657), (735, 732, 1657, 1662), (713, 744, 1659, 1658), (738, 728, 1667, 1666), (743, 738, 1666, 1665), (741, 743, 1665, 1664), (729, 741, 1664, 1663), (728, 729, 1663, 1667)])
me_cube.materials.append(mat_material)
me_cube.use_remesh_preserve_volume = False
me_cube.use_remesh_preserve_attributes = False
me_cube.use_mirror_vertex_groups = False
me_cube.update()

# ---- objects
ob_cube = bpy.data.objects.new('Cube', me_cube)

# ---- transforms, parenting, visibility, modifiers, constraints
ob_cube.location = (0.0, 0.0, 0.0)
ob_cube.lock_rotations_4d = False
ob_cube.empty_display_type = 'ARROWS'
ob_cube.lineart.crease_threshold = 0.0
_vg = ob_cube.vertex_groups.new(name='Torso')
for _i, _w in zip([706, 707, 708, 709, 710, 711, 712, 713, 714, 715, 718, 719, 720, 721, 722, 723, 724, 725, 726, 727, 728, 729, 730, 731, 732, 733, 734, 735, 736, 737, 738, 739, 740, 741, 742, 743, 744, 745, 746, 1641, 1642, 1643, 1644, 1645, 1657, 1658, 1659, 1660, 1661, 1662, 1663, 1664, 1665, 1666, 1667], [1.0, 1.0, 1.0, 1.0, 1.0, 1.0, 0.6145, 0.133, 0.09703, 0.5055, 1.0, 1.0, 1.0, 1.0, 1.0, 1.0, 1.0, 1.0, 1.0, 1.0, 1.0, 1.0, 1.0, 1.0, 1.0, 1.0, 1.0, 1.0, 1.0, 1.0, 0.1021, 0.5826, 0.2833, 0.104, 0.1092, 0.001442, 0.05372, 0.02629, 0.1531, 0.5871, 0.5739, 0.4615, 0.6496, 0.6293, 0.5, 0.06648, 0.02686, 0.01315, 0.04852, 0.5, 0.5, 0.05201, 0.0007211, 0.05107, 0.5]): _vg.add([_i], _w, 'REPLACE')
_vg = ob_cube.vertex_groups.new(name='Neck')
for _i, _w in zip([418, 419, 420, 421, 422, 423, 424, 425, 426, 427, 428, 429, 430, 431, 432, 433, 434, 435, 436, 437, 438, 439, 440, 441, 442, 443, 444, 445, 446, 447, 448, 449, 450, 451, 452, 453, 454, 455, 456, 457, 458, 459, 460, 461, 462, 463, 464, 465, 466, 467, 468, 469, 470, 471, 472, 473, 474, 475, 476, 477, 478, 479, 480, 481], [0.9604, 0.528, 0.9603, 0.5268, 0.961, 0.5276, 0.9619, 0.5337, 0.9634, 0.5432, 0.9651, 0.5572, 0.9674, 0.5795, 0.9699, 0.6151, 0.9706, 0.6102, 0.9713, 0.565, 0.9723, 0.5836, 0.9731, 0.5036, 0.9742, 0.4949, 0.9751, 0.4225, 0.9766, 0.4285, 0.978, 0.3534, 0.9777, 0.3527, 0.9775, 0.3912, 0.9778, 0.495, 0.9774, 0.4938, 0.9771, 0.5508, 0.9762, 0.5655, 0.9756, 0.6317, 0.9744, 0.6644, 0.9711, 0.6681, 0.9672, 0.6469, 0.9632, 0.5976, 0.9612, 0.5722, 0.9592, 0.5553, 0.9593, 0.5434, 0.9599, 0.5356, 0.9608, 0.5306]): _vg.add([_i], _w, 'REPLACE')
_vg = ob_cube.vertex_groups.new(name='Head')
_vg.add([0, 1, 2, 3, 4, 5, 6, 7, 8, 9, 10, 11, 12, 13, 14, 15, 16, 17, 18, 19, 20, 21, 22, 23, 24, 25, 26, 27, 28, 29, 30, 31, 32, 33, 34, 35, 36, 37, 38, 39, 40, 41, 42, 43, 44, 45, 46, 47, 48, 49, 50, 51, 52, 53, 54, 55, 56, 57, 58, 59, 60, 61, 62, 63, 64, 65, 66, 67, 68, 69, 70, 71, 72, 73, 74, 75, 76, 77, 78, 79, 80, 81, 82, 83, 84, 85, 86, 87, 88, 89, 90, 91, 92, 93, 94, 95, 96, 97, 98, 99, 100, 101, 102, 103, 104, 105, 106, 107, 108, 109, 110, 111, 112, 113, 114, 115, 116, 117, 118, 119, 120, 121, 122, 123, 124, 125, 126, 127, 128, 129, 130, 131, 132, 133, 134, 135, 136, 137, 138, 139, 140, 141, 142, 143, 144, 145, 146, 147, 148, 149, 150, 151, 152, 153, 154, 155, 156, 157, 158, 159, 160, 161, 162, 163, 164, 165, 166, 167, 168, 169, 170, 171, 172, 173, 174, 175, 176, 177, 178, 179, 180, 181, 182, 183, 184, 185, 186, 187, 188, 189, 190, 191, 192, 193, 194, 195, 196, 197, 198, 199, 200, 201, 202, 203, 204, 205, 206, 207, 208, 209, 210, 211, 212, 213, 214, 215, 216, 217, 218, 219, 220, 221, 222, 223, 224, 225, 226, 227, 228, 229, 230, 231, 232, 233, 234, 235, 236, 237, 238, 239, 240, 241, 242, 243, 244, 245, 246, 247, 248, 249, 250, 251, 252, 253, 254, 255, 256, 257, 258, 259, 260, 261, 262, 263, 264, 265, 266, 267, 268, 269, 270, 271, 272, 273, 274, 275, 276, 277, 278, 279, 280, 281, 282, 283, 284, 285, 286, 287, 288, 289, 290, 291, 292, 293, 294, 295, 296, 297, 298, 299, 300, 301, 302, 303, 304, 305, 306, 307, 308, 309, 310, 311, 312, 313, 314, 315, 316, 317, 318, 319, 320, 321, 322, 323, 324, 325, 326, 327, 328, 329, 330, 331, 332, 333, 334, 335, 336, 337, 338, 339, 340, 341, 342, 343, 344, 345, 346, 347, 348, 349, 350, 351, 352, 353, 354, 355, 356, 357, 358, 359, 360, 361, 362, 363, 364, 365, 366, 367, 368, 369, 370, 371, 372, 373, 374, 375, 376, 377, 378, 379, 380, 381, 382, 383, 384, 385, 386, 387, 388, 389, 390, 391, 392, 393, 394, 395, 396, 397, 398, 399, 400, 401, 402, 403, 404, 405, 406, 407, 408, 409, 410, 411, 412, 413, 414, 415, 416, 417, 419, 421, 423, 425, 427, 429, 431, 433, 435, 437, 439, 441, 443, 445, 447, 449, 451, 453, 455, 457, 459, 461, 463, 465, 467, 469, 471, 473, 475, 477, 479, 481, 483, 485, 487, 489, 491, 493, 495, 497, 499, 501, 503, 505, 507, 509, 511, 513, 515, 517, 519, 521, 523, 525, 527, 529, 531, 533, 535, 537, 539, 541, 543, 545, 1165, 1166, 1167, 1168, 1169, 1170, 1171, 1172], 1.0, 'REPLACE')
_vg = ob_cube.vertex_groups.new(name='Shoulder.L')
for _i, _w in zip([738, 741, 742, 743, 746, 749, 751, 752, 1646, 1647, 1648, 1664, 1665, 1666], [1.0, 1.0, 1.0, 1.0, 1.0, 1.0, 1.0, 1.0, 0.5, 0.5, 0.5, 1.0, 1.0, 1.0]): _vg.add([_i], _w, 'REPLACE')
_vg = ob_cube.vertex_groups.new(name='UpperArm.L')
for _i, _w in zip([741, 747, 749, 750, 751, 752, 758, 760, 761, 762, 763, 1646, 1647, 1648, 1649, 1650, 1663, 1664, 1665, 1666, 1667], [0.01385, 0.9986, 0.7767, 0.9915, 0.9998, 0.8802, 0.311, 0.5485, 0.6225, 0.2654, 0.8053, 0.8577, 0.9198, 0.9968, 0.7586, 0.5535, 0.2767, 0.2767, 0.3079, 0.2767, 0.2725]): _vg.add([_i], _w, 'REPLACE')
_vg = ob_cube.vertex_groups.new(name='LowerArm.L')
for _i, _w in zip([750, 758, 760, 761, 762, 763, 770, 771, 772, 773, 774, 775, 1646, 1647, 1648, 1649, 1650, 1667], [0.00432, 0.9957, 0.9885, 0.9952, 0.9866, 0.9787, 1.0, 1.0, 0.9999, 1.0, 0.9999, 0.9996, 0.4933, 0.4894, 0.4942, 0.4998, 0.4978, 0.00216]): _vg.add([_i], _w, 'REPLACE')
_vg = ob_cube.vertex_groups.new(name='Shoulder.R')
for _i, _w in zip([713, 714, 717, 744, 745, 753, 754, 755, 756, 1651, 1652, 1655, 1656, 1658, 1659, 1660, 1661], [1.0, 1.0, 1.0, 1.0, 1.0, 1.0, 1.0, 1.0, 1.0, 0.5, 0.5, 0.5, 0.5, 1.0, 1.0, 1.0, 1.0]): _vg.add([_i], _w, 'REPLACE')
_vg = ob_cube.vertex_groups.new(name='UpperArm.R')
for _i, _w in zip([716, 732, 735, 748, 753, 754, 755, 756, 757, 764, 766, 767, 768, 769, 1651, 1652, 1653, 1654, 1655, 1656, 1657, 1658, 1659, 1660, 1661, 1662], [1.0, 1.0, 1.0, 1.0, 1.0, 1.0, 1.0, 1.0, 1.0, 1.0, 1.0, 1.0, 1.0, 1.0, 1.0, 1.0, 1.0, 1.0, 1.0, 1.0, 1.0, 0.5, 0.5, 0.5, 0.5, 1.0]): _vg.add([_i], _w, 'REPLACE')
_vg = ob_cube.vertex_groups.new(name='LowerArm.R')
for _i, _w in zip([748, 759, 764, 766, 767, 768, 769, 776, 777, 778, 779, 780, 781, 1651, 1652, 1653, 1654, 1655, 1656], [1.0, 1.0, 1.0, 1.0, 1.0, 1.0, 1.0, 1.0, 1.0, 1.0, 1.0, 1.0, 1.0, 0.5, 0.5, 0.5, 0.5, 0.5, 0.5]): _vg.add([_i], _w, 'REPLACE')
_m = ob_cube.modifiers.new('Armature', 'ARMATURE')

# ---- collection membership
col_collection_1.objects.link(ob_cube)

# ---- scene / render settings (as saved in the file)
scene.frame_start = 1; scene.frame_end = 250; scene.frame_set(1)
scene.render.engine = 'BLENDER_EEVEE_NEXT'
scene.render.resolution_percentage = 50
scene.render.dither_intensity = 0.0
scene.cycles.use_denoising = False
scene.cycles.samples = 128
scene.cycles.sampling_pattern = 'TABULATED_SOBOL'
scene.cycles.light_sampling_threshold = 0.0
scene.cycles.use_adaptive_sampling = False
scene.cycles.use_light_tree = False
scene.cycles.blur_glossy = 0.0
scene.cycles.sample_clamp_indirect = 0.0
scene.view_settings.view_transform = 'Standard'
bpy.context.view_layer.update()

# ---- added for rendering (the .blend has no active camera and no usable light): camera, sun
cam_auto = bpy.data.cameras.new('AutoCamera')
cam_auto.lens = 50.0
cam_auto.sensor_width = 36.0
cam_auto.clip_end = 1000.0
ob_auto_camera = bpy.data.objects.new('AutoCamera', cam_auto)
scene.collection.objects.link(ob_auto_camera)
ob_auto_camera.location = (15.1659, -17.6389, 17.1939)
ob_auto_camera.rotation_euler = (1.09748, -7.21219e-08, 0.694738)
scene.camera = ob_auto_camera
light_auto_sun = bpy.data.lights.new('AutoSun', 'SUN')
light_auto_sun.energy = 3.0
light_auto_sun.angle = 0.0523599
ob_auto_sun = bpy.data.objects.new('AutoSun', light_auto_sun)
scene.collection.objects.link(ob_auto_sun)
ob_auto_sun.rotation_euler = (0.872665, 0.174533, 0.523599)
bpy.context.view_layer.update()
